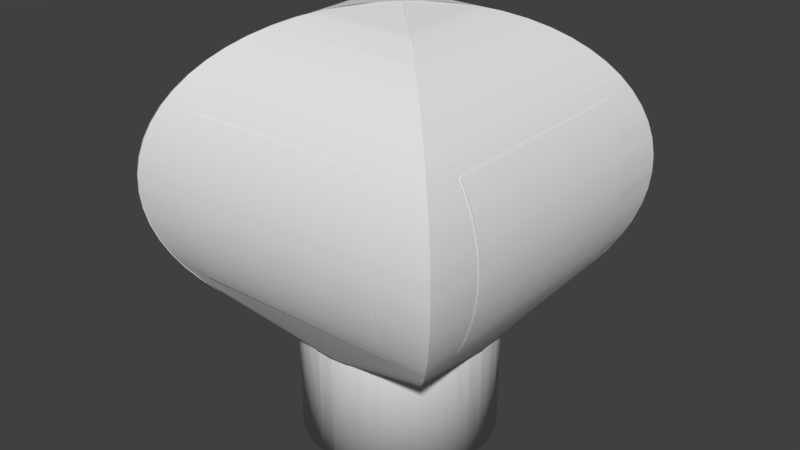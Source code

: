 # Source: untitled.blend  (saved by Blender 2.79.0; exported with 4.5.12 LTS)
import bpy
from mathutils import Matrix  # noqa: F401  (used for matrix-valued properties, if any)

bpy.ops.wm.read_factory_settings(use_empty=True)
scene = bpy.context.scene
scene.name = 'Scene'

# ---- collections
col_collection_1 = bpy.data.collections.new('Collection 1'); scene.collection.children.link(col_collection_1)

# ---- materials (node trees are filled in below, after node groups)
mat_mat_2 = bpy.data.materials.new('Mat_2')
mat_mat_2.alpha_threshold = 0.0
mat_mat_2.use_transparent_shadow = False
mat_mat_2.roughness = 0.5
mat_mat_1 = bpy.data.materials.new('Mat_1')
mat_mat_1.alpha_threshold = 0.0
mat_mat_1.use_transparent_shadow = False
mat_mat_1.roughness = 0.5
mat_mat_3 = bpy.data.materials.new('Mat_3')
mat_mat_3.alpha_threshold = 0.0
mat_mat_3.use_transparent_shadow = False
mat_mat_3.roughness = 0.5

# ---- material node trees

# ---- world
world_world = bpy.data.worlds.new('World'); scene.world = world_world
world_world.color = (0.05088, 0.05088, 0.05088)
world_world.use_sun_shadow = False
world_world.sun_shadow_jitter_overblur = 0.0
world_world.cycles.sampling_method = 'MANUAL'

# ---- meshes
me_bok1 = bpy.data.meshes.new('bok1')
me_bok1.from_pydata([(-27.26, -27.27, 34.3), (-28.24, -28.25, 36.07), (-28.35, -28.36, 36.32), (-28.35, 28.3, 36.32), (-28.24, 28.2, 36.07), (-27.27, 27.22, 34.32), (-29.21, -29.22, 38.32), (-29.48, -29.49, 38.94), (-29.9, -29.91, 40.32), (-29.9, 29.86, 40.32), (-29.48, 29.43, 38.94), (-29.21, 29.16, 38.32), (-30.41, -30.42, 41.95), (-30.48, -30.49, 42.32), (-30.48, 30.43, 42.32), (-30.41, 30.36, 41.95), (-30.88, -30.89, 44.32), (-31.03, -31.04, 45.08), (-31.14, -31.15, 46.32), (-31.14, 31.09, 46.32), (-31.03, 30.98, 45.08), (-30.88, 30.83, 44.32), (-31.32, -31.33, 48.31), (-31.32, -31.33, 48.32), (-31.32, 31.27, 48.32), (-31.32, 31.27, 48.31), (-31.28, -31.29, 50.32), (-31.26, -31.27, 51.6), (-31.17, -31.18, 52.32), (-31.17, 31.12, 52.32), (-31.26, 31.21, 51.6), (-31.28, 31.24, 50.32), (-30.92, -30.93, 54.32), (-30.86, -30.87, 54.81), (-30.5, -30.51, 56.32), (-30.5, 30.46, 56.32), (-30.86, 30.81, 54.81), (-30.92, 30.87, 54.32), (-30.13, -30.14, 57.9), (-29.99, -30.0, 58.32), (-29.99, 29.94, 58.32), (-30.13, 30.08, 57.9), (-29.29, -29.3, 60.32), (-29.1, -29.11, 60.86), (-28.41, -28.42, 62.32), (-28.41, 28.37, 62.32), (-29.1, 29.05, 60.86), (-29.29, 29.24, 60.32), (-27.77, -27.78, 63.68), (-27.39, -27.4, 64.32), (-27.39, 27.34, 64.32), (-27.77, 27.72, 63.68), (-26.19, -26.2, 66.32), (-26.17, -26.18, 66.34), (-24.69, -24.7, 68.32), (-24.69, 24.64, 68.32), (-26.17, 26.13, 66.34), (-26.19, 26.14, 66.32), (-24.32, -24.33, 68.81), (-22.94, -22.95, 70.32), (-22.94, 22.89, 70.32), (-24.32, 24.27, 68.81), (-22.23, -22.24, 71.09), (-20.85, -20.86, 72.32), (-20.85, 20.8, 72.32), (-22.23, 22.18, 71.09), (-19.92, -19.93, 73.14), (-18.31, -18.32, 74.32), (-18.31, 18.27, 74.32), (-19.92, 19.88, 73.14), (-17.41, -17.42, 74.97), (-15.11, -15.12, 76.32), (-15.11, 15.06, 76.32), (-17.41, 17.37, 74.97), (-14.72, -14.73, 76.55), (-11.86, -11.87, 77.85), (-10.49, -10.5, 78.32), (-10.49, 10.45, 78.32), (-11.86, 11.81, 77.85), (-14.72, 14.67, 76.55), (-8.854, -8.864, 78.87), (-5.716, -5.726, 79.59), (-2.466, -2.476, 79.99), (-0.2455, -0.2554, 80.06), (-0.0195, -0.0291, 80.06), (-0.2455, 0.1969, 80.06), (-2.466, 2.418, 79.99), (-5.716, 5.668, 79.59), (-8.854, 8.805, 78.87), (-15.01, -10.7, 21.48), (-13.04, -13.05, 21.48), (-15.64, -15.65, 22.78), (-18.27, -18.28, 24.44), (-20.72, -20.73, 26.34), (-17.35, -6.384, 21.48), (-16.53, -8.151, 21.48), (-22.95, -22.96, 28.48), (-17.74, -4.923, 21.48), (-18.37, -1.213, 21.48), (-26.74, -26.75, 33.36), (-18.47, -0.06084, 21.48), (-24.97, -24.98, 30.82), (-18.19, -3.271, 21.48), (-24.97, 24.92, 30.82), (-18.23, 2.68, 21.48), (-18.33, 1.485, 21.48), (-15.99, 9.183, 21.48), (-16.53, 8.025, 21.48), (-18.27, 18.22, 24.44), (-15.64, 15.59, 22.78), (-14.54, 11.26, 21.48), (-15.51, 9.864, 21.48), (-17.75, 4.796, 21.48), (-18.03, 3.724, 21.48), (-22.95, 22.91, 28.48), (-13.0, 12.96, 21.48), (-16.96, 7.111, 21.48), (-17.46, 5.847, 21.48), (-26.74, 26.69, 33.36), (-20.72, 20.67, 26.34)], [], [(0, 1, 2, 3, 4, 5), (6, 7, 8, 9, 10, 11), (8, 12, 13, 14, 15, 9), (16, 17, 18, 19, 20, 21), (18, 22, 23, 24, 25, 19), (26, 27, 28, 29, 30, 31), (32, 33, 34, 35, 36, 37), (34, 38, 39, 40, 41, 35), (42, 43, 44, 45, 46, 47), (44, 48, 49, 50, 51, 45), (52, 53, 54, 55, 56, 57), (54, 58, 59, 60, 61, 55), (59, 62, 63, 64, 65, 60), (63, 66, 67, 68, 69, 64), (67, 70, 71, 72, 73, 68), (71, 74, 75, 76, 77, 78, 79, 72), (76, 80, 81, 82, 83, 84, 85, 86, 87, 88, 77), (89, 90, 91), (2, 6, 11, 3), (39, 42, 47, 40), (13, 16, 21, 14), (23, 26, 31, 24), (28, 32, 37, 29), (92, 93, 94), (49, 52, 57, 50), (91, 92, 95), (93, 96, 97), (98, 99, 0), (100, 0, 5), (101, 99, 98), (96, 101, 102), (103, 104, 105), (106, 107, 108), (109, 110, 111), (112, 113, 114), (109, 115, 110), (114, 113, 104), (108, 116, 117), (5, 118, 105), (108, 107, 116), (109, 111, 106), (117, 112, 119), (95, 92, 94), (89, 91, 95), (94, 93, 97), (100, 98, 0), (105, 100, 5), (102, 101, 98), (97, 96, 102), (118, 103, 105), (109, 106, 108), (119, 112, 114), (103, 114, 104), (108, 117, 119)])
me_bok1.polygons.foreach_set('use_smooth', [True] * 54)
_uv = me_bok1.uv_layers.new(name='UVMap')
_uv.uv.foreach_set('vector', [0.3294, 0.01786, 0.3414, 0.01786, 0.3366, 0.01786, 0.2513, 0.0, 0.2497, 0.0, 0.2373, 0.0, 0.2986, 0.01786, 0.2867, 0.01786, 0.295, 0.01786, 0.2768, 0.0, 0.2684, 0.0, 0.2644, 0.0, 0.295, 0.01786, 0.3049, 0.01786, 0.2983, 0.01786, 0.2889, 0.0, 0.2867, 0.0, 0.2768, 0.0, 0.2631, 0.01786, 0.2497, 0.01786, 0.2569, 0.01786, 0.3118, 0.0, 0.3049, 0.0, 0.3005, 0.0, 0.2569, 0.01786, 0.2684, 0.01786, 0.2684, 0.01785, 0.3231, 0.0, 0.323, 0.0, 0.3118, 0.0, 0.257, 0.01242, 0.2497, 0.008929, 0.241, 0.01092, 0.3454, 0.0, 0.3414, 0.0, 0.3342, 0.0, 0.2166, 0.01649, 0.2106, 0.01786, 0.2106, 0.0135, 0.3684, 0.0, 0.3595, 0.0, 0.3567, 0.0, 0.2106, 0.0135, 0.2106, 0.008929, 0.2047, 0.01019, 0.3803, 0.0, 0.3777, 0.0, 0.3684, 0.0, 0.1765, 0.01621, 0.1688, 0.01786, 0.1457, 0.01786, 0.4058, 0.0, 0.3961, 0.0, 0.3927, 0.0, 0.1457, 0.01786, 0.1241, 0.01786, 0.1241, 0.01572, 0.4196, 0.0, 0.415, 0.0, 0.4058, 0.0, 0.1241, 0.008996, 0.1241, 0.008929, 0.1099, 0.008929, 0.4505, 0.0, 0.4344, 0.0, 0.4343, 0.0, 0.1099, 0.008929, 0.1064, 0.008929, 0.1331, 0.008929, 0.4682, 0.0, 0.4545, 0.0, 0.4505, 0.0, 0.1331, 0.008929, 0.1468, 0.008929, 0.16, 0.008929, 0.4881, 0.0, 0.4753, 0.0, 0.4682, 0.0, 0.16, 0.008929, 0.1688, 0.008929, 0.1401, 0.003201, 0.5111, 0.0, 0.4968, 0.0, 0.4881, 0.0, 0.1401, 0.003201, 0.1241, 0.0, 0.4615, 0.1525, 0.5387, 0.0, 0.519, 0.0, 0.5111, 0.0, 0.4615, 0.1525, 0.519, 0.1786, 0.542, 0.1786, 0.5528, 0.1786, 0.5768, 0.0, 0.5657, 0.0, 0.542, 0.0, 0.5387, 0.0, 0.5528, 0.1786, 0.5657, 0.1786, 0.5657, 0.1875, 0.6151, 0.1786, 0.0, 0.0, 0.4996, 0.5004, 0.6583, 0.0, 0.6408, 0.0, 0.6151, 0.0, 0.5901, 0.0, 0.5768, 0.0, 0.4631, 0.05253, 0.4545, 0.01786, 0.4968, 0.008929, 0.3366, 0.01786, 0.2986, 0.01786, 0.2644, 0.0, 0.2513, 0.0, 0.2047, 0.01019, 0.1765, 0.01621, 0.3927, 0.0, 0.3803, 0.0, 0.2983, 0.01786, 0.2631, 0.01786, 0.3005, 0.0, 0.2889, 0.0, 0.2684, 0.01785, 0.257, 0.01242, 0.3342, 0.0, 0.3231, 0.0, 0.241, 0.01092, 0.2166, 0.01649, 0.3567, 0.0, 0.3454, 0.0, 0.3961, 0.01786, 0.3961, 0.008929, 0.4681, 0.07228, 0.1241, 0.01572, 0.1241, 0.008996, 0.4343, 0.0, 0.4196, 0.0, 0.4968, 0.008929, 0.3961, 0.01786, 0.4652, 0.06084, 0.3961, 0.008929, 0.3777, 0.01786, 0.4703, 0.08134, 0.4757, 0.1027, 0.323, 0.01786, 0.3294, 0.01786, 0.4772, 0.1088, 0.3294, 0.01786, 0.2373, 0.0, 0.323, 0.008929, 0.323, 0.01786, 0.4757, 0.1027, 0.3777, 0.01786, 0.323, 0.008929, 0.4724, 0.08978, 0.2106, 0.0, 0.4808, 0.1232, 0.4792, 0.1169, 0.4904, 0.1619, 0.4891, 0.1568, 0.1468, 0.0, 0.1241, 0.0, 0.4939, 0.1758, 0.4916, 0.1666, 0.4837, 0.135, 0.4826, 0.1306, 0.1901, 0.0, 0.1241, 0.0, 0.4968, 0.1875, 0.4939, 0.1758, 0.1901, 0.0, 0.4826, 0.1306, 0.4808, 0.1232, 0.1468, 0.0, 0.4873, 0.1496, 0.4856, 0.1427, 0.2373, 0.0, 0.2305, 0.0, 0.4792, 0.1169, 0.1468, 0.0, 0.4891, 0.1568, 0.4873, 0.1496, 0.1241, 0.0, 0.4916, 0.1666, 0.4904, 0.1619, 0.4856, 0.1427, 0.4837, 0.135, 0.1688, 0.0, 0.4652, 0.06084, 0.3961, 0.01786, 0.4681, 0.07228, 0.4631, 0.05253, 0.4968, 0.008929, 0.4652, 0.06084, 0.4681, 0.07228, 0.3961, 0.008929, 0.4703, 0.08134, 0.4772, 0.1088, 0.4757, 0.1027, 0.3294, 0.01786, 0.4792, 0.1169, 0.4772, 0.1088, 0.2373, 0.0, 0.4724, 0.08978, 0.323, 0.008929, 0.4757, 0.1027, 0.4703, 0.08134, 0.3777, 0.01786, 0.4724, 0.08978, 0.2305, 0.0, 0.2106, 0.0, 0.4792, 0.1169, 0.1241, 0.0, 0.4904, 0.1619, 0.1468, 0.0, 0.1688, 0.0, 0.4837, 0.135, 0.1901, 0.0, 0.2106, 0.0, 0.1901, 0.0, 0.4808, 0.1232, 0.1468, 0.0, 0.4856, 0.1427, 0.1688, 0.0])
me_bok1.materials.append(mat_mat_2)
me_bok1.use_remesh_preserve_volume = False
me_bok1.use_remesh_preserve_attributes = False
me_bok1.use_mirror_vertex_groups = False
me_bok1.update()
me_baner_2 = bpy.data.meshes.new('baner_2')
me_baner_2.from_pydata([(-20.02, -29.45, 60.32), (20.34, -29.25, 60.32), (20.33, -28.37, 62.32), (-20.02, -28.57, 62.32), (-20.01, -30.06, 40.32), (20.34, -29.86, 40.32), (20.34, -30.44, 42.32), (-20.01, -30.64, 42.32), (20.34, -30.84, 44.32), (-20.01, -31.04, 44.32), (-20.01, -31.44, 50.32), (20.35, -31.24, 50.32), (20.35, -31.13, 52.32), (-20.01, -31.33, 52.32), (-20.01, -30.66, 56.32), (20.34, -30.46, 56.32), (20.34, -29.94, 58.32), (-20.01, -30.14, 58.32), (20.33, -27.74, 35.24), (-20.02, -27.94, 35.24), (-20.03, -27.43, 34.31), (20.33, -27.22, 34.3), (-20.02, -28.06, 63.41), (20.33, -27.86, 63.41), (20.33, -27.35, 64.32), (-20.03, -27.55, 64.32), (20.34, -29.17, 38.32), (-20.02, -29.37, 38.32), (-20.02, -28.51, 36.32), (20.33, -28.31, 36.32), (20.34, -30.88, 54.32), (-20.01, -31.08, 54.32), (-20.01, -31.48, 48.32), (20.35, -31.28, 48.32), (20.35, -31.1, 46.32), (-20.01, -31.3, 46.32)], [], [(0, 1, 2, 3), (4, 5, 6, 7), (7, 6, 8, 9), (10, 11, 12, 13), (14, 15, 16, 17), (18, 19, 20, 21), (22, 23, 24, 25), (26, 27, 28, 29), (13, 12, 30, 31), (19, 18, 29, 28), (27, 26, 5, 4), (11, 10, 32, 33), (9, 8, 34, 35), (35, 34, 33, 32), (23, 22, 3, 2), (31, 30, 15, 14), (17, 16, 1, 0)])
me_baner_2.polygons.foreach_set('use_smooth', [True] * 17)
_uv = me_baner_2.uv_layers.new(name='UVMap')
_uv.uv.foreach_set('vector', [0.3593, 0.002502, 0.2103, 0.01368, 0.1836, 0.01526, 0.3685, 0.002566, 0.2798, 0.002883, 0.2921, 0.01494, 0.2967, 0.01483, 0.2905, 0.002998, 0.2905, 0.002998, 0.2967, 0.01483, 0.2696, 0.01475, 0.294, 0.003075, 0.3206, 0.002191, 0.2708, 0.01021, 0.2595, 0.008985, 0.3271, 0.001914, 0.3419, 0.002269, 0.2374, 0.0112, 0.2336, 0.008513, 0.3518, 0.001654, 0.3231, 0.0154, 0.2563, 0.002422, 0.2492, 0.0023, 0.3174, 0.01552, 0.3741, 0.002449, 0.168, 0.01537, 0.1632, 0.01364, 0.3811, 0.00205, 0.2932, 0.01508, 0.2696, 0.00274, 0.2635, 0.002552, 0.3243, 0.01527, 0.3271, 0.001914, 0.2595, 0.008985, 0.2411, 0.01362, 0.3326, 0.002847, 0.2563, 0.002422, 0.3231, 0.0154, 0.3243, 0.01527, 0.2635, 0.002552, 0.2696, 0.00274, 0.2932, 0.01508, 0.2921, 0.01494, 0.2798, 0.002883, 0.2708, 0.01021, 0.3206, 0.002191, 0.3134, 0.003156, 0.2782, 0.01466, 0.294, 0.003075, 0.2696, 0.01475, 0.2666, 0.0147, 0.3022, 0.003124, 0.3022, 0.003124, 0.2666, 0.0147, 0.2782, 0.01466, 0.3134, 0.003156, 0.168, 0.01537, 0.3741, 0.002449, 0.3685, 0.002566, 0.1836, 0.01526, 0.3326, 0.002847, 0.2411, 0.01362, 0.2374, 0.0112, 0.3419, 0.002269, 0.3518, 0.001654, 0.2336, 0.008513, 0.2103, 0.01368, 0.3593, 0.002502])
me_baner_2.materials.append(mat_mat_1)
me_baner_2.use_remesh_preserve_volume = False
me_baner_2.use_remesh_preserve_attributes = False
me_baner_2.use_mirror_vertex_groups = False
me_baner_2.update()
me_baner_1 = bpy.data.meshes.new('baner_1')
me_baner_1.from_pydata([(-29.66, 20.0, 60.32), (-29.38, -20.35, 60.32), (-28.51, -20.35, 62.32), (-28.79, 20.01, 62.32), (-30.28, 20.0, 40.32), (-30.0, -20.36, 40.32), (-30.58, -20.36, 42.32), (-30.86, 19.99, 42.32), (-30.97, -20.36, 44.32), (-31.25, 19.99, 44.32), (-31.66, 19.99, 50.32), (-31.38, -20.37, 50.32), (-31.27, -20.37, 52.32), (-31.54, 19.99, 52.32), (-30.88, 19.99, 56.32), (-30.6, -20.36, 56.32), (-30.08, -20.36, 58.32), (-30.36, 19.99, 58.32), (-27.88, -20.34, 35.24), (-28.16, 20.01, 35.24), (-27.64, 20.01, 34.31), (-27.36, -20.34, 34.3), (-28.27, 20.01, 63.41), (-27.99, -20.34, 63.41), (-27.48, -20.34, 64.32), (-27.76, 20.01, 64.32), (-29.3, -20.35, 38.32), (-29.58, 20.0, 38.32), (-28.72, 20.01, 36.32), (-28.45, -20.35, 36.32), (-31.02, -20.36, 54.32), (-31.29, 19.99, 54.32), (-31.69, 19.99, 48.32), (-31.41, -20.37, 48.32), (-31.24, -20.37, 46.32), (-31.51, 19.99, 46.32)], [], [(0, 1, 2, 3), (4, 5, 6, 7), (7, 6, 8, 9), (10, 11, 12, 13), (14, 15, 16, 17), (18, 19, 20, 21), (22, 23, 24, 25), (26, 27, 28, 29), (13, 12, 30, 31), (19, 18, 29, 28), (27, 26, 5, 4), (11, 10, 32, 33), (9, 8, 34, 35), (35, 34, 33, 32), (23, 22, 3, 2), (31, 30, 15, 14), (17, 16, 1, 0)])
me_baner_1.polygons.foreach_set('use_smooth', [True] * 17)
_uv = me_baner_1.uv_layers.new(name='UVMap')
_uv.uv.foreach_set('vector', [0.3593, 0.002502, 0.2103, 0.01368, 0.1836, 0.01526, 0.3685, 0.002566, 0.2798, 0.002883, 0.2921, 0.01494, 0.2967, 0.01483, 0.2905, 0.002998, 0.2905, 0.002998, 0.2967, 0.01483, 0.2696, 0.01475, 0.294, 0.003075, 0.3206, 0.002191, 0.2708, 0.01021, 0.2595, 0.008985, 0.3271, 0.001914, 0.3419, 0.002269, 0.2374, 0.0112, 0.2336, 0.008513, 0.3518, 0.001654, 0.3231, 0.0154, 0.2563, 0.002422, 0.2492, 0.0023, 0.3174, 0.01552, 0.3741, 0.002449, 0.168, 0.01537, 0.1632, 0.01364, 0.3811, 0.00205, 0.2932, 0.01508, 0.2696, 0.00274, 0.2635, 0.002552, 0.3243, 0.01527, 0.3271, 0.001914, 0.2595, 0.008985, 0.2411, 0.01362, 0.3326, 0.002847, 0.2563, 0.002422, 0.3231, 0.0154, 0.3243, 0.01527, 0.2635, 0.002552, 0.2696, 0.00274, 0.2932, 0.01508, 0.2921, 0.01494, 0.2798, 0.002883, 0.2708, 0.01021, 0.3206, 0.002191, 0.3134, 0.003156, 0.2782, 0.01466, 0.294, 0.003075, 0.2696, 0.01475, 0.2666, 0.0147, 0.3022, 0.003124, 0.3022, 0.003124, 0.2666, 0.0147, 0.2782, 0.01466, 0.3134, 0.003156, 0.168, 0.01537, 0.3741, 0.002449, 0.3685, 0.002566, 0.1836, 0.01526, 0.3326, 0.002847, 0.2411, 0.01362, 0.2374, 0.0112, 0.3419, 0.002269, 0.3518, 0.001654, 0.2336, 0.008513, 0.2103, 0.01368, 0.3593, 0.002502])
me_baner_1.materials.append(mat_mat_1)
me_baner_1.use_remesh_preserve_volume = False
me_baner_1.use_remesh_preserve_attributes = False
me_baner_1.use_mirror_vertex_groups = False
me_baner_1.update()
me_bok_4 = bpy.data.meshes.new('bok_4')
me_bok_4.from_pydata([(-27.35, 27.3, 34.3), (-28.33, 28.29, 36.07), (-28.44, 28.39, 36.32), (28.22, 28.39, 36.32), (28.12, 28.29, 36.07), (27.14, 27.31, 34.32), (-29.3, 29.25, 38.32), (-29.57, 29.52, 38.94), (-29.99, 29.95, 40.32), (29.78, 29.95, 40.32), (29.35, 29.52, 38.94), (29.08, 29.25, 38.32), (-30.5, 30.45, 41.95), (-30.57, 30.53, 42.32), (30.35, 30.53, 42.32), (30.28, 30.45, 41.95), (-30.97, 30.92, 44.32), (-31.12, 31.07, 45.08), (-31.23, 31.18, 46.32), (31.01, 31.18, 46.32), (30.9, 31.07, 45.08), (30.75, 30.92, 44.32), (-31.41, 31.36, 48.31), (-31.41, 31.36, 48.32), (31.19, 31.36, 48.32), (31.19, 31.36, 48.31), (-31.37, 31.33, 50.32), (-31.35, 31.3, 51.6), (-31.26, 31.21, 52.32), (31.04, 31.21, 52.32), (31.13, 31.3, 51.6), (31.16, 31.33, 50.32), (-31.01, 30.96, 54.32), (-30.95, 30.9, 54.81), (-30.59, 30.55, 56.32), (30.38, 30.55, 56.32), (30.73, 30.9, 54.81), (30.79, 30.96, 54.32), (-30.22, 30.17, 57.9), (-30.08, 30.03, 58.32), (29.86, 30.03, 58.32), (30.0, 30.17, 57.9), (-29.38, 29.33, 60.32), (-29.19, 29.14, 60.86), (-28.5, 28.46, 62.32), (28.29, 28.46, 62.32), (28.97, 29.14, 60.86), (29.16, 29.33, 60.32), (-27.86, 27.81, 63.68), (-27.48, 27.43, 64.32), (27.26, 27.43, 64.32), (27.64, 27.81, 63.68), (-26.28, 26.23, 66.32), (-26.26, 26.22, 66.34), (-24.78, 24.73, 68.32), (24.56, 24.73, 68.32), (26.05, 26.22, 66.34), (26.06, 26.23, 66.32), (-24.41, 24.36, 68.81), (-23.03, 22.98, 70.32), (22.81, 22.98, 70.32), (24.19, 24.36, 68.81), (-22.32, 22.27, 71.09), (-20.94, 20.89, 72.32), (20.72, 20.89, 72.32), (22.1, 22.27, 71.09), (-20.01, 19.97, 73.14), (-18.4, 18.36, 74.32), (18.19, 18.36, 74.32), (19.8, 19.97, 73.14), (-17.5, 17.46, 74.97), (-15.2, 15.15, 76.32), (14.98, 15.15, 76.32), (17.29, 17.46, 74.97), (-14.81, 14.76, 76.55), (-11.95, 11.9, 77.85), (-10.58, 10.54, 78.32), (10.36, 10.54, 78.32), (11.73, 11.9, 77.85), (14.59, 14.76, 76.55), (-8.944, 8.896, 78.87), (-5.806, 5.758, 79.59), (-2.556, 2.508, 79.99), (-0.3356, 0.287, 80.06), (-0.1093, 0.06098, 80.06), (0.1167, 0.287, 80.06), (2.337, 2.508, 79.99), (5.588, 5.758, 79.59), (8.725, 8.896, 78.87), (-10.78, 15.05, 21.48), (-13.13, 13.08, 21.48), (-15.73, 15.68, 22.78), (-18.36, 18.31, 24.44), (-20.81, 20.76, 26.34), (-6.464, 17.39, 21.48), (-8.231, 16.57, 21.48), (-23.04, 23.0, 28.48), (-5.003, 17.79, 21.48), (-1.293, 18.41, 21.48), (-26.83, 26.78, 33.36), (-0.141, 18.51, 21.48), (-25.06, 25.01, 30.82), (-3.351, 18.23, 21.48), (24.84, 25.01, 30.82), (2.6, 18.27, 21.48), (1.405, 18.37, 21.48), (9.102, 16.03, 21.48), (7.945, 16.57, 21.48), (18.14, 18.31, 24.44), (15.51, 15.68, 22.78), (11.18, 14.58, 21.48), (9.784, 15.55, 21.48), (4.715, 17.79, 21.48), (3.644, 18.07, 21.48), (22.83, 23.0, 28.48), (12.88, 13.05, 21.48), (7.03, 17.0, 21.48), (5.766, 17.51, 21.48), (26.61, 26.78, 33.36), (20.59, 20.76, 26.34)], [], [(0, 1, 2, 3, 4, 5), (6, 7, 8, 9, 10, 11), (8, 12, 13, 14, 15, 9), (16, 17, 18, 19, 20, 21), (18, 22, 23, 24, 25, 19), (26, 27, 28, 29, 30, 31), (32, 33, 34, 35, 36, 37), (34, 38, 39, 40, 41, 35), (42, 43, 44, 45, 46, 47), (44, 48, 49, 50, 51, 45), (52, 53, 54, 55, 56, 57), (54, 58, 59, 60, 61, 55), (59, 62, 63, 64, 65, 60), (63, 66, 67, 68, 69, 64), (67, 70, 71, 72, 73, 68), (71, 74, 75, 76, 77, 78, 79, 72), (76, 80, 81, 82, 83, 84, 85, 86, 87, 88, 77), (89, 90, 91), (2, 6, 11, 3), (39, 42, 47, 40), (13, 16, 21, 14), (23, 26, 31, 24), (28, 32, 37, 29), (92, 93, 94), (49, 52, 57, 50), (91, 92, 95), (93, 96, 97), (98, 99, 0), (100, 0, 5), (101, 99, 98), (96, 101, 102), (103, 104, 105), (106, 107, 108), (109, 110, 111), (112, 113, 114), (109, 115, 110), (114, 113, 104), (108, 116, 117), (5, 118, 105), (108, 107, 116), (109, 111, 106), (117, 112, 119), (95, 92, 94), (89, 91, 95), (94, 93, 97), (100, 98, 0), (105, 100, 5), (102, 101, 98), (97, 96, 102), (118, 103, 105), (109, 106, 108), (119, 112, 114), (103, 114, 104), (108, 117, 119)])
me_bok_4.polygons.foreach_set('use_smooth', [True] * 54)
_uv = me_bok_4.uv_layers.new(name='UVMap')
_uv.uv.foreach_set('vector', [0.3294, 0.01786, 0.3414, 0.01786, 0.3366, 0.01786, 0.2513, 0.0, 0.2497, 0.0, 0.2373, 0.0, 0.2986, 0.01786, 0.2867, 0.01786, 0.295, 0.01786, 0.2768, 0.0, 0.2684, 0.0, 0.2644, 0.0, 0.295, 0.01786, 0.3049, 0.01786, 0.2983, 0.01786, 0.2889, 0.0, 0.2867, 0.0, 0.2768, 0.0, 0.2631, 0.01786, 0.2497, 0.01786, 0.2569, 0.01786, 0.3118, 0.0, 0.3049, 0.0, 0.3005, 0.0, 0.2569, 0.01786, 0.2684, 0.01786, 0.2684, 0.01785, 0.3231, 0.0, 0.323, 0.0, 0.3118, 0.0, 0.257, 0.01242, 0.2497, 0.008929, 0.241, 0.01092, 0.3454, 0.0, 0.3414, 0.0, 0.3342, 0.0, 0.2166, 0.01649, 0.2106, 0.01786, 0.2106, 0.0135, 0.3684, 0.0, 0.3595, 0.0, 0.3567, 0.0, 0.2106, 0.0135, 0.2106, 0.008929, 0.2047, 0.01019, 0.3803, 0.0, 0.3777, 0.0, 0.3684, 0.0, 0.1765, 0.01621, 0.1688, 0.01786, 0.1457, 0.01786, 0.4058, 0.0, 0.3961, 0.0, 0.3927, 0.0, 0.1457, 0.01786, 0.1241, 0.01786, 0.1241, 0.01572, 0.4196, 0.0, 0.415, 0.0, 0.4058, 0.0, 0.1241, 0.008996, 0.1241, 0.008929, 0.1099, 0.008929, 0.4505, 0.0, 0.4344, 0.0, 0.4343, 0.0, 0.1099, 0.008929, 0.1064, 0.008929, 0.1331, 0.008929, 0.4682, 0.0, 0.4545, 0.0, 0.4505, 0.0, 0.1331, 0.008929, 0.1468, 0.008929, 0.16, 0.008929, 0.4881, 0.0, 0.4753, 0.0, 0.4682, 0.0, 0.16, 0.008929, 0.1688, 0.008929, 0.1401, 0.003201, 0.5111, 0.0, 0.4968, 0.0, 0.4881, 0.0, 0.1401, 0.003201, 0.1241, 0.0, 0.4615, 0.1525, 0.5387, 0.0, 0.519, 0.0, 0.5111, 0.0, 0.4615, 0.1525, 0.519, 0.1786, 0.542, 0.1786, 0.5528, 0.1786, 0.5768, 0.0, 0.5657, 0.0, 0.542, 0.0, 0.5387, 0.0, 0.5528, 0.1786, 0.5657, 0.1786, 0.5657, 0.1875, 0.6151, 0.1786, 0.0, 0.0, 0.4996, 0.5004, 0.6583, 0.0, 0.6408, 0.0, 0.6151, 0.0, 0.5901, 0.0, 0.5768, 0.0, 0.4631, 0.05253, 0.4545, 0.01786, 0.4968, 0.008929, 0.3366, 0.01786, 0.2986, 0.01786, 0.2644, 0.0, 0.2513, 0.0, 0.2047, 0.01019, 0.1765, 0.01621, 0.3927, 0.0, 0.3803, 0.0, 0.2983, 0.01786, 0.2631, 0.01786, 0.3005, 0.0, 0.2889, 0.0, 0.2684, 0.01785, 0.257, 0.01242, 0.3342, 0.0, 0.3231, 0.0, 0.241, 0.01092, 0.2166, 0.01649, 0.3567, 0.0, 0.3454, 0.0, 0.3961, 0.01786, 0.3961, 0.008929, 0.4681, 0.07228, 0.1241, 0.01572, 0.1241, 0.008996, 0.4343, 0.0, 0.4196, 0.0, 0.4968, 0.008929, 0.3961, 0.01786, 0.4652, 0.06084, 0.3961, 0.008929, 0.3777, 0.01786, 0.4703, 0.08134, 0.4757, 0.1027, 0.323, 0.01786, 0.3294, 0.01786, 0.4772, 0.1088, 0.3294, 0.01786, 0.2373, 0.0, 0.323, 0.008929, 0.323, 0.01786, 0.4757, 0.1027, 0.3777, 0.01786, 0.323, 0.008929, 0.4724, 0.08978, 0.2106, 0.0, 0.4808, 0.1232, 0.4792, 0.1169, 0.4904, 0.1619, 0.4891, 0.1568, 0.1468, 0.0, 0.1241, 0.0, 0.4939, 0.1758, 0.4916, 0.1666, 0.4837, 0.135, 0.4826, 0.1306, 0.1901, 0.0, 0.1241, 0.0, 0.4968, 0.1875, 0.4939, 0.1758, 0.1901, 0.0, 0.4826, 0.1306, 0.4808, 0.1232, 0.1468, 0.0, 0.4873, 0.1496, 0.4856, 0.1427, 0.2373, 0.0, 0.2305, 0.0, 0.4792, 0.1169, 0.1468, 0.0, 0.4891, 0.1568, 0.4873, 0.1496, 0.1241, 0.0, 0.4916, 0.1666, 0.4904, 0.1619, 0.4856, 0.1427, 0.4837, 0.135, 0.1688, 0.0, 0.4652, 0.06084, 0.3961, 0.01786, 0.4681, 0.07228, 0.4631, 0.05253, 0.4968, 0.008929, 0.4652, 0.06084, 0.4681, 0.07228, 0.3961, 0.008929, 0.4703, 0.08134, 0.4772, 0.1088, 0.4757, 0.1027, 0.3294, 0.01786, 0.4792, 0.1169, 0.4772, 0.1088, 0.2373, 0.0, 0.4724, 0.08978, 0.323, 0.008929, 0.4757, 0.1027, 0.4703, 0.08134, 0.3777, 0.01786, 0.4724, 0.08978, 0.2305, 0.0, 0.2106, 0.0, 0.4792, 0.1169, 0.1241, 0.0, 0.4904, 0.1619, 0.1468, 0.0, 0.1688, 0.0, 0.4837, 0.135, 0.1901, 0.0, 0.2106, 0.0, 0.1901, 0.0, 0.4808, 0.1232, 0.1468, 0.0, 0.4856, 0.1427, 0.1688, 0.0])
me_bok_4.materials.append(mat_mat_2)
me_bok_4.use_remesh_preserve_volume = False
me_bok_4.use_remesh_preserve_attributes = False
me_bok_4.use_mirror_vertex_groups = False
me_bok_4.update()
me_slupek = bpy.data.meshes.new('slupek')
me_slupek.from_pydata([(-2.365, 18.22, 21.48), (0.01038, 18.43, 0.1441), (0.01038, 18.43, 0.06357), (-3.191, 18.15, 0.06357), (-3.191, 18.15, 21.48), (0.01038, -0.05331, 0.06357), (-14.14, 11.82, 0.06357), (-13.0, 12.96, 0.06357), (-11.86, 14.1, 0.06357), (0.01038, -0.05015, 0.06357), (0.01038, -0.07152, 0.06357), (-11.86, -14.22, 0.06357), (-13.0, -13.08, 0.06357), (-14.14, -11.94, 0.06357), (0.01038, -0.06836, 0.06357), (-13.0, -13.09, 21.48), (-13.0, -13.08, 21.48), (-13.0, -13.08, 21.42), (-12.51, -13.57, 21.48), (0.03847, -0.04898, -0.1751), (0.01935, 18.43, 0.06357), (0.01038, 18.43, 21.48), (0.01038, 18.43, 0.2307), (-1.13, 18.33, 21.48), (0.01038, 18.43, 0.1474), (15.55, -9.99, 21.48), (16.03, -9.304, 0.06357), (15.66, -9.832, 21.48), (14.57, -11.39, 21.48), (15.05, -10.7, 21.48), (17.39, -6.384, 0.06357), (0.01935, -0.06083, 0.06357), (0.01038, -0.0362, 0.06357), (-3.769, 17.99, 21.48), (-4.84, 17.7, 21.48), (-5.891, 17.42, 21.48), (16.99, -7.237, 21.48), (17.39, -6.384, 21.48), (16.15, -9.039, 21.48), (16.57, -8.151, 21.48), (0.01038, -0.04531, 0.06357), (-6.304, 17.31, 0.06357), (-6.304, 17.31, 21.48), (-7.155, 16.91, 21.48), (-8.07, 16.49, 21.48), (-8.957, 16.07, 21.48), (18.23, -3.271, 0.06357), (18.07, -3.851, 21.48), (18.23, -3.271, 21.48), (17.78, -4.923, 21.48), (16.03, -9.304, 21.48), (-9.756, 15.58, 21.48), (-9.224, 15.95, 21.48), (-9.224, 15.95, 0.06357), (-9.909, 15.47, 21.48), (-10.62, 14.97, 21.48), (-11.31, 14.49, 21.48), (17.5, -5.974, 21.48), (18.51, -0.06083, 0.06357), (18.51, -0.06364, 21.48), (18.51, -0.06084, 21.48), (18.27, -2.802, 21.48), (-14.01, 11.96, 21.48), (-14.14, 11.82, 21.48), (-12.0, 13.96, 21.48), (-11.86, 14.1, 21.48), (-12.51, 13.45, 21.48), (-13.0, 12.96, 21.48), (-13.49, 12.47, 21.48), (18.41, -1.213, 21.48), (18.31, -2.356, 21.48), (18.23, 3.149, 0.06357), (0.01038, -0.05757, 0.06357), (-15.62, 9.71, 21.48), (-15.99, 9.183, 0.06357), (-15.99, 9.183, 21.48), (-15.01, 10.58, 21.48), (-15.51, 9.864, 21.48), (-14.54, 11.26, 21.48), (18.41, 1.085, 21.48), (18.31, 2.228, 21.48), (18.3, 2.291, 21.48), (17.39, 6.262, 0.06357), (-16.96, 7.111, 21.48), (-17.35, 6.262, 0.06357), (-17.35, 6.262, 21.48), (-16.12, 8.912, 21.48), (-16.53, 8.025, 21.48), (18.07, 3.724, 21.48), (18.23, 3.149, 21.48), (-9.224, -16.07, 21.48), (-9.224, -16.07, 0.06357), (-6.304, -17.43, 0.06357), (-8.955, -16.2, 21.48), (17.5, 5.847, 21.48), (17.39, 6.262, 21.48), (0.01038, -0.06083, 0.06357), (-18.03, 3.724, 21.48), (-18.19, 3.149, 0.06357), (-18.19, 3.149, 21.48), (-17.46, 5.847, 21.48), (-17.75, 4.796, 21.48), (16.03, 9.183, 0.06357), (17.0, 7.111, 21.48), (-6.304, -17.43, 21.48), (-3.191, -18.27, 0.06357), (-5.89, -17.54, 21.48), (-18.23, 2.68, 21.48), (-18.23, 2.618, 21.48), (-18.33, 1.485, 21.48), (-18.47, -0.06084, 21.48), (-18.47, -0.06084, 0.06357), (16.16, 8.912, 21.48), (14.18, 11.82, 0.06357), (0.01038, -18.55, 21.48), (0.01038, -18.55, 0.06357), (0.01935, -18.55, 0.06357), (0.01935, -18.55, 21.48), (0.01038, -0.0641, 0.06357), (-18.26, -2.413, 21.48), (-18.19, -3.271, 0.06357), (-18.19, -3.271, 21.48), (-18.47, -0.06364, 21.48), (-18.37, -1.213, 21.48), (-18.27, -2.356, 21.48), (15.66, 9.71, 21.48), (16.03, 9.183, 21.48), (15.55, 9.864, 21.48), (15.05, 10.58, 21.48), (14.57, 11.26, 21.48), (-18.03, -3.851, 21.48), (-17.74, -4.923, 21.48), (-17.46, -5.974, 21.48), (11.9, 14.1, 0.06357), (12.04, 13.96, 21.48), (11.9, 14.1, 21.48), (14.05, 11.96, 21.48), (14.18, 11.82, 21.48), (-16.95, -7.237, 21.48), (-17.35, -6.384, 21.48), (-17.35, -6.384, 0.06357), (0.01935, 18.43, 21.48), (-16.53, -8.151, 21.48), (-16.11, -9.039, 21.48), (13.53, 12.47, 21.48), (12.58, 13.42, 21.48), (13.04, 12.96, 21.48), (-2.273, 18.23, 21.48), (-15.62, -9.832, 21.48), (-15.99, -9.304, 21.48), (-15.99, -9.304, 0.06357), (-15.51, -9.99, 21.48), (-15.01, -10.7, 21.48), (-14.53, -11.39, 21.48), (9.263, 15.95, 0.06357), (9.795, 15.58, 21.48), (9.263, 15.95, 21.48), (11.43, 14.43, 21.48), (11.34, -14.62, 21.48), (9.263, -16.07, 0.06357), (11.9, -14.22, 0.06357), (11.9, -14.22, 21.48), (9.948, 15.47, 21.48), (-12.0, -14.09, 21.48), (-11.86, -14.22, 21.48), (-14.01, -12.08, 21.48), (-14.14, -11.94, 21.48), (-13.49, -12.6, 21.48), (-1.529, -18.41, 21.48), (10.66, 14.97, 21.48), (6.342, 17.31, 0.06357), (7.194, 16.91, 21.48), (6.342, 17.31, 21.48), (8.996, 16.07, 21.48), (8.108, 16.49, 21.48), (0.01038, -0.07636, 0.06357), (-9.747, -15.7, 21.48), (-11.3, -14.62, 21.48), (-10.62, -15.09, 21.48), (-9.907, -15.59, 21.48), (3.23, 18.15, 0.06357), (3.808, 17.99, 21.48), (3.23, 18.15, 21.48), (5.93, 17.42, 21.48), (0.01038, -0.08547, 0.06357), (-7.154, -17.04, 21.48), (-8.068, -16.61, 21.48), (4.879, 17.7, 21.48), (1.168, 18.33, 21.48), (0.01038, -0.1117, 0.06357), (-3.768, -18.11, 21.48), (-3.191, -18.27, 21.48), (12.55, -13.57, 21.48), (14.18, -11.94, 0.06357), (13.04, -13.08, 21.48), (-4.839, -17.83, 21.48), (2.793, 18.18, 21.48), (2.311, 18.23, 21.48), (-2.69, -18.31, 21.48), (-2.662, -18.31, 21.48), (14.18, -11.94, 21.48), (3.23, -18.27, 0.06357), (2.339, -18.34, 21.48), (3.23, -18.27, 21.48), (1.168, -18.45, 21.48), (2.311, -18.35, 21.48), (-13.0, -13.08, 21.48), (6.342, -17.43, 0.06357), (5.929, -17.54, 21.48), (6.342, -17.43, 21.48), (3.807, -18.11, 21.48), (4.878, -17.83, 21.48), (8.993, -16.2, 21.48), (9.263, -16.07, 21.48), (7.192, -17.04, 21.48), (8.106, -16.61, 21.48), (9.786, -15.7, 21.48), (9.945, -15.59, 21.48), (10.66, -15.09, 21.48), (14.04, -12.08, 21.48), (12.04, -14.09, 21.48), (13.53, -12.6, 21.48)], [], [(0, 1, 2, 3, 4), (5, 6, 7, 8, 9), (10, 11, 12, 13, 14), (15, 16, 17, 12, 11, 18), (19, 3, 2), (1, 20, 2), (21, 22, 23), (22, 20, 24), (1, 24, 20), (25, 26, 27), (28, 26, 29), (30, 26, 31), (32, 19, 31), (33, 4, 3), (33, 3, 34), (35, 34, 3), (36, 30, 37), (38, 30, 39), (39, 30, 36), (40, 32, 31), (35, 3, 41, 42), (43, 42, 41), (43, 41, 44), (45, 44, 41), (46, 30, 31), (47, 46, 48), (49, 46, 47), (9, 40, 31), (50, 26, 30, 38), (51, 52, 53), (51, 53, 54), (55, 53, 56), (55, 54, 53), (46, 57, 37, 30), (57, 46, 49), (58, 46, 31), (59, 58, 60), (61, 48, 46), (5, 9, 31), (62, 6, 63), (64, 65, 8), (64, 8, 66), (67, 66, 8), (68, 6, 62), (8, 7, 67), (69, 58, 59), (58, 70, 61, 46), (70, 58, 69), (71, 58, 31), (45, 41, 53, 52), (72, 5, 31), (73, 74, 75), (76, 74, 77), (56, 53, 8, 65), (77, 74, 73), (78, 74, 76), (79, 60, 58), (79, 58, 80), (80, 58, 81), (82, 71, 31), (83, 84, 85), (84, 86, 75, 74), (86, 84, 87), (83, 87, 84), (88, 89, 71), (90, 91, 92, 93), (94, 71, 82, 95), (88, 71, 94), (96, 72, 31), (97, 98, 99), (98, 100, 85, 84), (100, 98, 101), (97, 101, 98), (102, 82, 31), (103, 95, 82), (81, 58, 71, 89), (63, 6, 74, 78), (104, 92, 105, 106), (107, 99, 98), (107, 98, 108), (109, 108, 98), (110, 109, 98, 111), (103, 82, 112), (113, 102, 31), (114, 115, 116, 117), (118, 96, 31), (119, 111, 120, 121), (122, 110, 111), (123, 122, 111), (124, 123, 111), (119, 124, 111), (125, 126, 102), (125, 102, 127), (128, 102, 129), (127, 102, 128), (112, 82, 102, 126), (130, 121, 120), (131, 130, 120), (132, 131, 120), (133, 113, 31), (134, 133, 135), (136, 137, 113), (138, 139, 140), (141, 20, 22, 21), (142, 138, 140), (143, 142, 140), (144, 136, 113), (145, 113, 133, 134), (146, 144, 113), (23, 22, 24, 147), (14, 118, 31), (129, 102, 113, 137), (148, 149, 150), (151, 148, 150), (152, 150, 153), (152, 151, 150), (154, 133, 31), (155, 154, 156), (157, 135, 133), (158, 159, 160, 161), (162, 154, 155), (10, 14, 31), (163, 11, 164), (165, 166, 13), (18, 11, 163), (167, 165, 13), (17, 13, 12), (168, 105, 115, 114), (169, 154, 162), (170, 154, 31), (171, 170, 172), (170, 173, 156, 154), (174, 170, 171), (175, 10, 31), (176, 91, 90), (91, 177, 164, 11), (177, 91, 178), (179, 91, 176), (178, 91, 179), (173, 170, 174), (180, 170, 31), (181, 180, 182), (180, 183, 172, 170), (184, 175, 31), (185, 92, 104), (186, 92, 185), (132, 120, 140, 139), (93, 92, 186), (143, 140, 150, 149), (183, 180, 187), (20, 180, 31), (188, 20, 141), (189, 184, 31), (190, 105, 191), (192, 160, 193, 194), (195, 105, 190), (106, 105, 195), (196, 182, 180), (20, 197, 196, 180), (197, 20, 188), (19, 2, 20, 31), (115, 105, 189), (198, 191, 105), (198, 105, 199), (146, 113, 145), (199, 105, 168), (153, 150, 13, 166), (200, 193, 26, 28), (67, 7, 6, 68), (201, 116, 31), (202, 116, 201, 203), (204, 117, 116), (205, 204, 116), (202, 205, 116), (167, 13, 17, 206), (1, 0, 147, 24), (189, 31, 116, 115), (207, 201, 31), (208, 201, 207, 209), (210, 203, 201), (210, 201, 211), (208, 211, 201), (32, 41, 3, 19), (96, 111, 98), (118, 120, 111, 96), (40, 53, 41, 32), (159, 207, 31), (212, 207, 159, 213), (214, 209, 207), (214, 207, 215), (212, 215, 207), (189, 105, 92, 184), (118, 140, 120), (9, 8, 53, 40), (118, 150, 140), (160, 159, 31), (216, 213, 159), (217, 159, 218), (217, 216, 159), (158, 218, 159), (157, 133, 154, 169), (14, 13, 150, 118), (72, 74, 6, 5), (193, 160, 31), (219, 193, 200), (220, 161, 160), (193, 221, 194), (220, 160, 192), (221, 193, 219), (72, 84, 74), (96, 98, 84, 72), (175, 91, 11, 10), (184, 92, 91, 175), (26, 193, 31), (27, 26, 50), (181, 187, 180), (29, 26, 25)])
me_slupek.polygons.foreach_set('use_smooth', [True] * 217)
_uv = me_slupek.uv_layers.new(name='UVMap')
_uv.uv.foreach_set('vector', [0.02063, 0.6964, 7.8e-05, 0.002618, 7.8e-05, 0.0, 0.02778, 0.0, 0.02778, 0.6964, 0.4998, 0.5002, 0.1786, 0.883, 0.1478, 0.8523, 0.117, 0.8214, 0.4997, 0.5002, 0.5003, 0.5002, 0.883, 0.8214, 0.8522, 0.8523, 0.8214, 0.883, 0.5002, 0.5002, 0.3751, 0.6964, 0.375, 0.6964, 0.375, 0.6944, 0.375, 0.0, 0.3889, 0.0, 0.381, 0.6964, 0.4986, 0.5002, 0.007596, 0.5868, 2.1e-05, 0.5002, 7.8e-05, 0.002618, 0.0, 0.0, 7.8e-05, 0.0, 7.8e-05, 0.6964, 7.8e-05, 0.005434, 0.009942, 0.6964, 7.8e-05, 0.005434, 0.0, 0.0, 7.8e-05, 0.002724, 7.8e-05, 0.002618, 7.8e-05, 0.002724, 0.0, 0.0, 0.6594, 0.6964, 0.6667, 0.0, 0.6611, 0.6964, 0.6448, 0.6964, 0.6667, 0.0, 0.6519, 0.6964, 0.671, 0.03015, 0.75, 0.06699, 0.5, 0.5, 0.4993, 0.5002, 0.4986, 0.5002, 0.5, 0.5, 0.03294, 0.6964, 0.02778, 0.6964, 0.02778, 0.0, 0.03294, 0.6964, 0.02778, 0.0, 0.0425, 0.6964, 0.05188, 0.6964, 0.0425, 0.6964, 0.02778, 0.0, 0.6863, 0.6964, 0.6944, 0.0, 0.6944, 0.6964, 0.6692, 0.6964, 0.6944, 0.0, 0.6776, 0.6964, 0.6776, 0.6964, 0.6944, 0.0, 0.6863, 0.6964, 0.4996, 0.5002, 0.4993, 0.5002, 0.5, 0.5, 0.05188, 0.6964, 0.02778, 0.0, 0.05556, 0.0, 0.05556, 0.6964, 0.06366, 0.6964, 0.05556, 0.6964, 0.05556, 0.0, 0.06366, 0.6964, 0.05556, 0.0, 0.07235, 0.6964, 0.08079, 0.6964, 0.07235, 0.6964, 0.05556, 0.0, 0.5868, 0.007596, 0.671, 0.03015, 0.5, 0.5, 0.717, 0.6964, 0.7222, 0.0, 0.7222, 0.6964, 0.7075, 0.6964, 0.7222, 0.0, 0.717, 0.6964, 0.4997, 0.5002, 0.4996, 0.5002, 0.5, 0.5, 0.6667, 0.6964, 0.6667, 0.0, 0.6944, 0.0, 0.6692, 0.6964, 0.08893, 0.6964, 0.08333, 0.6964, 0.08333, 0.0, 0.08893, 0.6964, 0.08333, 0.0, 0.09054, 0.6964, 0.09805, 0.6964, 0.08333, 0.0, 0.1052, 0.6964, 0.09805, 0.6964, 0.09054, 0.6964, 0.08333, 0.0, 0.7222, 0.0, 0.6981, 0.6964, 0.6944, 0.6964, 0.6944, 0.0, 0.6981, 0.6964, 0.7222, 0.0, 0.7075, 0.6964, 0.5, 0.0, 0.5868, 0.007596, 0.5, 0.5, 0.75, 0.6964, 0.75, 0.0, 0.75, 0.6964, 0.7263, 0.6964, 0.7222, 0.6964, 0.7222, 0.0, 0.4998, 0.5002, 0.4997, 0.5002, 0.5, 0.5, 0.1373, 0.6964, 0.1389, 0.0, 0.1389, 0.6964, 0.1128, 0.6964, 0.1111, 0.6964, 0.1111, 0.0, 0.1128, 0.6964, 0.1111, 0.0, 0.1191, 0.6964, 0.125, 0.6964, 0.1191, 0.6964, 0.1111, 0.0, 0.131, 0.6964, 0.1389, 0.0, 0.1373, 0.6964, 0.1111, 0.0, 0.125, 0.0, 0.125, 0.6964, 0.74, 0.6964, 0.75, 0.0, 0.75, 0.6964, 0.75, 0.0, 0.7301, 0.6964, 0.7263, 0.6964, 0.7222, 0.0, 0.7301, 0.6964, 0.75, 0.0, 0.74, 0.6964, 0.4132, 0.007596, 0.5, 0.0, 0.5, 0.5, 0.08079, 0.6964, 0.05556, 0.0, 0.08333, 0.0, 0.08333, 0.6964, 0.4999, 0.5002, 0.4998, 0.5002, 0.5, 0.5, 0.1611, 0.6964, 0.1667, 0.0, 0.1667, 0.6964, 0.152, 0.6964, 0.1667, 0.0, 0.1595, 0.6964, 0.1052, 0.6964, 0.08333, 0.0, 0.1111, 0.0, 0.1111, 0.6964, 0.1595, 0.6964, 0.1667, 0.0, 0.1611, 0.6964, 0.1448, 0.6964, 0.1667, 0.0, 0.152, 0.6964, 0.7599, 0.6964, 0.75, 0.6964, 0.75, 0.0, 0.7599, 0.6964, 0.75, 0.0, 0.7698, 0.6964, 0.7698, 0.6964, 0.75, 0.0, 0.7704, 0.6964, 0.329, 0.03015, 0.4132, 0.007596, 0.5, 0.5, 0.1864, 0.6964, 0.1944, 0.0, 0.1944, 0.6964, 0.1944, 0.0, 0.1692, 0.6964, 0.1667, 0.6964, 0.1667, 0.0, 0.1692, 0.6964, 0.1944, 0.0, 0.1777, 0.6964, 0.1864, 0.6964, 0.1777, 0.6964, 0.1944, 0.0, 0.7829, 0.6964, 0.7778, 0.6964, 0.7778, 0.0, 0.4167, 0.6964, 0.4167, 0.0, 0.4444, 0.0, 0.4192, 0.6964, 0.8018, 0.6964, 0.7778, 0.0, 0.8056, 0.0, 0.8056, 0.6964, 0.7829, 0.6964, 0.7778, 0.0, 0.8018, 0.6964, 0.5, 0.5002, 0.4999, 0.5002, 0.5, 0.5, 0.2171, 0.6964, 0.2222, 0.0, 0.2222, 0.6964, 0.2222, 0.0, 0.1982, 0.6964, 0.1944, 0.6964, 0.1944, 0.0, 0.1982, 0.6964, 0.2222, 0.0, 0.2075, 0.6964, 0.2171, 0.6964, 0.2075, 0.6964, 0.2222, 0.0, 0.25, 0.06699, 0.329, 0.03015, 0.5, 0.5, 0.8136, 0.6964, 0.8056, 0.6964, 0.8056, 0.0, 0.7704, 0.6964, 0.75, 0.0, 0.7778, 0.0, 0.7778, 0.6964, 0.1389, 0.6964, 0.1389, 0.0, 0.1667, 0.0, 0.1448, 0.6964, 0.4444, 0.6964, 0.4444, 0.0, 0.4722, 0.0, 0.4481, 0.6964, 0.2263, 0.6964, 0.2222, 0.6964, 0.2222, 0.0, 0.2263, 0.6964, 0.2222, 0.0, 0.2268, 0.6964, 0.2366, 0.6964, 0.2268, 0.6964, 0.2222, 0.0, 0.25, 0.6964, 0.2366, 0.6964, 0.2222, 0.0, 0.25, 0.0, 0.8136, 0.6964, 0.8056, 0.0, 0.8308, 0.6964, 0.1786, 0.117, 0.25, 0.06699, 0.5, 0.5, 0.4999, 0.6964, 0.4999, 0.0, 0.5, 0.0, 0.5, 0.6964, 0.5, 0.5002, 0.5, 0.5002, 0.5, 0.5, 0.2704, 0.6964, 0.25, 0.0, 0.2778, 0.0, 0.2778, 0.6964, 0.25, 0.6964, 0.25, 0.6964, 0.25, 0.0, 0.26, 0.6964, 0.25, 0.6964, 0.25, 0.0, 0.2699, 0.6964, 0.26, 0.6964, 0.25, 0.0, 0.2704, 0.6964, 0.2699, 0.6964, 0.25, 0.0, 0.8389, 0.6964, 0.8333, 0.6964, 0.8333, 0.0, 0.8389, 0.6964, 0.8333, 0.0, 0.8405, 0.6964, 0.848, 0.6964, 0.8333, 0.0, 0.8552, 0.6964, 0.8405, 0.6964, 0.8333, 0.0, 0.848, 0.6964, 0.8308, 0.6964, 0.8056, 0.0, 0.8333, 0.0, 0.8333, 0.6964, 0.283, 0.6964, 0.2778, 0.6964, 0.2778, 0.0, 0.2925, 0.6964, 0.283, 0.6964, 0.2778, 0.0, 0.3019, 0.6964, 0.2925, 0.6964, 0.2778, 0.0, 0.117, 0.1786, 0.1786, 0.117, 0.5, 0.5, 0.8872, 0.6964, 0.8889, 0.0, 0.8889, 0.6964, 0.8627, 0.6964, 0.8611, 0.6964, 0.8611, 0.0, 0.3137, 0.6964, 0.3056, 0.6964, 0.3056, 0.0, 0.0, 0.6964, 0.0, 0.0, 7.8e-05, 0.005434, 7.8e-05, 0.6964, 0.3224, 0.6964, 0.3137, 0.6964, 0.3056, 0.0, 0.3308, 0.6964, 0.3224, 0.6964, 0.3056, 0.0, 0.869, 0.6964, 0.8627, 0.6964, 0.8611, 0.0, 0.8806, 0.6964, 0.8611, 0.0, 0.8889, 0.0, 0.8872, 0.6964, 0.875, 0.6964, 0.869, 0.6964, 0.8611, 0.0, 0.009942, 0.6964, 7.8e-05, 0.005434, 7.8e-05, 0.002724, 0.01983, 0.6964, 0.5002, 0.5002, 0.5001, 0.5002, 0.5, 0.5, 0.8552, 0.6964, 0.8333, 0.0, 0.8611, 0.0, 0.8611, 0.6964, 0.3389, 0.6964, 0.3333, 0.6964, 0.3333, 0.0, 0.3406, 0.6964, 0.3389, 0.6964, 0.3333, 0.0, 0.3481, 0.6964, 0.3333, 0.0, 0.3552, 0.6964, 0.3481, 0.6964, 0.3406, 0.6964, 0.3333, 0.0, 0.06699, 0.25, 0.117, 0.1786, 0.5, 0.5, 0.9111, 0.6964, 0.9167, 0.0, 0.9167, 0.6964, 0.8938, 0.6964, 0.8889, 0.6964, 0.8889, 0.0, 0.6052, 0.6964, 0.5833, 0.0, 0.6111, 0.0, 0.6111, 0.6964, 0.9095, 0.6964, 0.9167, 0.0, 0.9111, 0.6964, 0.5003, 0.5002, 0.5002, 0.5002, 0.5, 0.5, 0.3873, 0.6964, 0.3889, 0.0, 0.3889, 0.6964, 0.3628, 0.6964, 0.3611, 0.6964, 0.3611, 0.0, 0.381, 0.6964, 0.3889, 0.0, 0.3873, 0.6964, 0.3691, 0.6964, 0.3628, 0.6964, 0.3611, 0.0, 0.375, 0.6944, 0.3611, 0.0, 0.375, 0.0, 0.4866, 0.6964, 0.4722, 0.0, 0.4999, 0.0, 0.4999, 0.6964, 0.9019, 0.6964, 0.9167, 0.0, 0.9095, 0.6964, 0.03015, 0.329, 0.06699, 0.25, 0.5, 0.5, 0.9363, 0.6964, 0.9444, 0.0, 0.9444, 0.6964, 0.9444, 0.0, 0.9192, 0.6964, 0.9167, 0.6964, 0.9167, 0.0, 0.9276, 0.6964, 0.9444, 0.0, 0.9363, 0.6964, 0.5004, 0.5002, 0.5003, 0.5002, 0.5, 0.5, 0.4112, 0.6964, 0.4167, 0.0, 0.4167, 0.6964, 0.4167, 0.0, 0.3948, 0.6964, 0.3889, 0.6964, 0.3889, 0.0, 0.3948, 0.6964, 0.4167, 0.0, 0.402, 0.6964, 0.4095, 0.6964, 0.4167, 0.0, 0.4112, 0.6964, 0.402, 0.6964, 0.4167, 0.0, 0.4095, 0.6964, 0.9192, 0.6964, 0.9444, 0.0, 0.9276, 0.6964, 0.007596, 0.4132, 0.03015, 0.329, 0.5, 0.5, 0.9671, 0.6964, 0.9722, 0.0, 0.9722, 0.6964, 0.9722, 0.0, 0.9481, 0.6964, 0.9444, 0.6964, 0.9444, 0.0, 0.5007, 0.5002, 0.5004, 0.5002, 0.5, 0.5, 0.4364, 0.6964, 0.4444, 0.0, 0.4444, 0.6964, 0.4277, 0.6964, 0.4444, 0.0, 0.4364, 0.6964, 0.3019, 0.6964, 0.2778, 0.0, 0.3056, 0.0, 0.3056, 0.6964, 0.4192, 0.6964, 0.4444, 0.0, 0.4277, 0.6964, 0.3308, 0.6964, 0.3056, 0.0, 0.3333, 0.0, 0.3333, 0.6964, 0.9481, 0.6964, 0.9722, 0.0, 0.9575, 0.6964, 0.0, 0.5, 0.007596, 0.4132, 0.5, 0.5, 0.9901, 0.6964, 1.0, 0.0, 1.0, 0.6964, 0.5014, 0.5002, 0.5007, 0.5002, 0.5, 0.5, 0.4671, 0.6964, 0.4722, 0.0, 0.4722, 0.6964, 0.619, 0.6964, 0.6111, 0.0, 0.6389, 0.0, 0.625, 0.6964, 0.4575, 0.6964, 0.4722, 0.0, 0.4671, 0.6964, 0.4481, 0.6964, 0.4722, 0.0, 0.4575, 0.6964, 0.976, 0.6964, 0.9722, 0.6964, 0.9722, 0.0, 1.0, 0.0, 0.9802, 0.6964, 0.976, 0.6964, 0.9722, 0.0, 0.9802, 0.6964, 1.0, 0.0, 0.9901, 0.6964, 0.4986, 0.5002, 2.1e-05, 0.5002, 0.0, 0.5, 0.5, 0.5, 1.0, 0.5002, 0.9924, 0.5868, 0.5014, 0.5002, 0.4766, 0.6964, 0.4722, 0.6964, 0.4722, 0.0, 0.4766, 0.6964, 0.4722, 0.0, 0.4768, 0.6964, 0.875, 0.6964, 0.8611, 0.0, 0.8806, 0.6964, 0.4768, 0.6964, 0.4722, 0.0, 0.4866, 0.6964, 0.3552, 0.6964, 0.3333, 0.0, 0.3611, 0.0, 0.3611, 0.6964, 0.6389, 0.6964, 0.6389, 0.0, 0.6667, 0.0, 0.6448, 0.6964, 0.125, 0.6964, 0.125, 0.0, 0.1389, 0.0, 0.131, 0.6964, 0.9924, 0.4132, 1.0, 0.5, 0.5, 0.5, 0.5201, 0.6964, 0.5, 0.0, 0.5278, 0.0, 0.5278, 0.6964, 0.5099, 0.6964, 0.5, 0.6964, 0.5, 0.0, 0.5198, 0.6964, 0.5099, 0.6964, 0.5, 0.0, 0.5201, 0.6964, 0.5198, 0.6964, 0.5, 0.0, 0.3691, 0.6964, 0.3611, 0.0, 0.375, 0.6944, 0.375, 0.6964, 7.8e-05, 0.002618, 0.02063, 0.6964, 0.01983, 0.6964, 7.8e-05, 0.002724, 0.5014, 0.5002, 0.5, 0.5, 1.0, 0.5, 1.0, 0.5002, 0.9698, 0.329, 0.9924, 0.4132, 0.5, 0.5, 0.5519, 0.6964, 0.5278, 0.0, 0.5556, 0.0, 0.5556, 0.6964, 0.5329, 0.6964, 0.5278, 0.6964, 0.5278, 0.0, 0.5329, 0.6964, 0.5278, 0.0, 0.5425, 0.6964, 0.5519, 0.6964, 0.5425, 0.6964, 0.5278, 0.0, 0.4993, 0.5002, 0.03015, 0.671, 0.007596, 0.5868, 0.4986, 0.5002, 0.5, 0.5002, 0.5, 1.0, 0.4132, 0.9924, 0.5, 0.5002, 0.5868, 0.9924, 0.5, 1.0, 0.5, 0.5002, 0.4996, 0.5002, 0.06699, 0.75, 0.03015, 0.671, 0.4993, 0.5002, 0.933, 0.25, 0.9698, 0.329, 0.5, 0.5, 0.5808, 0.6964, 0.5556, 0.0, 0.5833, 0.0, 0.5833, 0.6964, 0.5636, 0.6964, 0.5556, 0.6964, 0.5556, 0.0, 0.5636, 0.6964, 0.5556, 0.0, 0.5723, 0.6964, 0.5808, 0.6964, 0.5723, 0.6964, 0.5556, 0.0, 0.5014, 0.5002, 0.9924, 0.5868, 0.9698, 0.671, 0.5007, 0.5002, 0.5001, 0.5002, 0.671, 0.9698, 0.5868, 0.9924, 0.4997, 0.5002, 0.117, 0.8214, 0.06699, 0.75, 0.4996, 0.5002, 0.5001, 0.5002, 0.75, 0.933, 0.671, 0.9698, 0.883, 0.1786, 0.933, 0.25, 0.5, 0.5, 0.5888, 0.6964, 0.5833, 0.6964, 0.5833, 0.0, 0.5905, 0.6964, 0.5833, 0.0, 0.598, 0.6964, 0.5905, 0.6964, 0.5888, 0.6964, 0.5833, 0.0, 0.6052, 0.6964, 0.598, 0.6964, 0.5833, 0.0, 0.8938, 0.6964, 0.8889, 0.0, 0.9167, 0.0, 0.9019, 0.6964, 0.5002, 0.5002, 0.8214, 0.883, 0.75, 0.933, 0.5001, 0.5002, 0.4999, 0.5002, 0.25, 0.933, 0.1786, 0.883, 0.4998, 0.5002, 0.8214, 0.117, 0.883, 0.1786, 0.5, 0.5, 0.6372, 0.6964, 0.6389, 0.0, 0.6389, 0.6964, 0.6127, 0.6964, 0.6111, 0.6964, 0.6111, 0.0, 0.6389, 0.0, 0.6309, 0.6964, 0.625, 0.6964, 0.6127, 0.6964, 0.6111, 0.0, 0.619, 0.6964, 0.6309, 0.6964, 0.6389, 0.0, 0.6372, 0.6964, 0.4999, 0.5002, 0.329, 0.9698, 0.25, 0.933, 0.5, 0.5002, 0.4132, 0.9924, 0.329, 0.9698, 0.4999, 0.5002, 0.5004, 0.5002, 0.933, 0.75, 0.883, 0.8214, 0.5003, 0.5002, 0.5007, 0.5002, 0.9698, 0.671, 0.933, 0.75, 0.5004, 0.5002, 0.75, 0.06699, 0.8214, 0.117, 0.5, 0.5, 0.6611, 0.6964, 0.6667, 0.0, 0.6667, 0.6964, 1.0, 0.0, 1.0, 1.0, 0.0, 1.0, 0.6519, 0.6964, 0.6667, 0.0, 0.6594, 0.6964])
me_slupek.materials.append(mat_mat_3)
me_slupek.use_remesh_preserve_volume = False
me_slupek.use_remesh_preserve_attributes = False
me_slupek.use_mirror_vertex_groups = False
me_slupek.update()
me_bok_2 = bpy.data.meshes.new('bok_2')
me_bok_2.from_pydata([(-20.16, -27.71, 35.24), (-20.16, -28.27, 36.32), (-28.26, -28.27, 36.32), (-28.15, -28.16, 36.07), (-27.7, -27.71, 35.24), (-20.16, -29.13, 38.32), (-20.16, -29.82, 40.32), (-29.81, -29.82, 40.32), (-29.39, -29.4, 38.94), (-29.12, -29.13, 38.32), (0.1023, -18.39, 21.48), (27.31, -27.18, 34.3), (20.19, -27.18, 34.3), (-20.16, -27.19, 34.31), (-27.18, -27.19, 34.32), (-20.16, -30.8, 44.32), (-20.16, -31.06, 46.32), (-31.05, -31.06, 46.32), (-30.94, -30.95, 45.08), (-30.79, -30.8, 44.32), (-20.16, -31.24, 48.32), (-31.23, -31.24, 48.32), (-31.23, -31.24, 48.31), (20.19, -29.82, 40.32), (29.96, -29.82, 40.32), (30.46, -30.33, 41.95), (30.53, -30.4, 42.32), (20.19, -30.4, 42.32), (-20.16, -30.84, 54.32), (-20.16, -30.42, 56.32), (-30.41, -30.42, 56.32), (-30.77, -30.78, 54.81), (-30.83, -30.84, 54.32), (20.19, -31.2, 50.32), (31.34, -31.2, 50.32), (31.31, -31.18, 51.6), (31.22, -31.09, 52.32), (20.19, -31.09, 52.32), (20.19, -30.42, 56.32), (30.56, -30.42, 56.32), (30.18, -30.05, 57.9), (30.04, -29.91, 58.32), (20.19, -29.91, 58.32), (20.19, -29.21, 60.32), (29.34, -29.21, 60.32), (29.15, -29.02, 60.86), (28.47, -28.33, 62.32), (20.19, -28.33, 62.32), (26.24, -26.11, 66.32), (26.23, -26.09, 66.34), (24.74, -24.61, 68.32), (-24.6, -24.61, 68.32), (-26.08, -26.09, 66.34), (-26.1, -26.11, 66.32), (24.37, -24.24, 68.81), (22.99, -22.86, 70.32), (-22.85, -22.86, 70.32), (-24.23, -24.24, 68.81), (22.28, -22.15, 71.09), (20.9, -20.77, 72.32), (-20.76, -20.77, 72.32), (-22.14, -22.15, 71.09), (19.98, -19.84, 73.14), (18.37, -18.23, 74.32), (-18.22, -18.23, 74.32), (-19.83, -19.84, 73.14), (17.47, -17.33, 74.97), (15.16, -15.03, 76.32), (-15.02, -15.03, 76.32), (-17.32, -17.33, 74.97), (14.77, -14.64, 76.55), (11.91, -11.78, 77.85), (10.55, -10.41, 78.32), (-10.4, -10.41, 78.32), (-11.77, -11.78, 77.85), (-14.63, -14.64, 76.55), (8.905, -8.774, 78.87), (5.768, -5.636, 79.59), (2.518, -2.386, 79.99), (0.2969, -0.1653, 80.06), (0.07057, 0.06066, 80.06), (-0.1554, -0.1653, 80.06), (-2.376, -2.386, 79.99), (-5.626, -5.636, 79.59), (-8.764, -8.774, 78.87), (-20.16, -27.31, 64.32), (20.19, -27.31, 64.32), (27.44, -27.31, 64.32), (-27.3, -27.31, 64.32), (20.19, -27.82, 63.41), (27.95, -27.82, 63.41), (27.82, -27.69, 63.68), (20.19, -27.71, 35.24), (27.84, -27.71, 35.24), (28.3, -28.16, 36.07), (28.4, -28.27, 36.32), (20.19, -28.27, 36.32), (-20.16, -30.4, 42.32), (-30.39, -30.4, 42.32), (-30.32, -30.33, 41.95), (20.19, -29.13, 38.32), (29.26, -29.13, 38.32), (29.53, -29.4, 38.94), (20.19, -30.8, 44.32), (30.93, -30.8, 44.32), (31.08, -30.95, 45.08), (31.19, -31.06, 46.32), (20.19, -31.06, 46.32), (-20.16, -31.09, 52.32), (-31.08, -31.09, 52.32), (-31.17, -31.18, 51.6), (-31.19, -31.2, 50.32), (-20.16, -31.2, 50.32), (31.37, -31.24, 48.31), (31.37, -31.24, 48.32), (20.19, -31.24, 48.32), (-20.16, -29.91, 58.32), (-29.9, -29.91, 58.32), (-30.04, -30.05, 57.9), (-20.16, -28.33, 62.32), (-28.32, -28.33, 62.32), (-29.01, -29.02, 60.86), (-29.2, -29.21, 60.32), (-20.16, -29.21, 60.32), (-27.68, -27.69, 63.68), (-27.81, -27.82, 63.41), (-20.16, -27.82, 63.41), (20.19, -30.84, 54.32), (30.97, -30.84, 54.32), (30.91, -30.78, 54.81), (10.75, -14.93, 21.48), (13.09, -12.96, 21.48), (15.69, -15.56, 22.78), (18.32, -18.19, 24.44), (20.77, -20.64, 26.34), (6.425, -17.27, 21.48), (8.193, -16.45, 21.48), (23.01, -22.87, 28.48), (4.964, -17.66, 21.48), (1.254, -18.29, 21.48), (26.79, -26.66, 33.36), (25.02, -24.89, 30.82), (3.313, -18.11, 21.48), (-24.88, -24.89, 30.82), (-2.639, -18.15, 21.48), (-1.443, -18.25, 21.48), (-9.141, -15.91, 21.48), (-7.983, -16.45, 21.48), (-18.18, -18.19, 24.44), (-15.55, -15.56, 22.78), (-11.22, -14.46, 21.48), (-9.823, -15.43, 21.48), (-4.754, -17.67, 21.48), (-3.683, -17.95, 21.48), (-22.86, -22.87, 28.48), (-12.92, -12.92, 21.48), (-7.069, -16.88, 21.48), (-5.805, -17.38, 21.48), (-26.65, -26.66, 33.36), (-20.63, -20.64, 26.34)], [], [(0, 1, 2, 3, 4), (5, 6, 7, 8, 9), (10, 11, 12, 13, 14), (15, 16, 17, 18, 19), (16, 20, 21, 22, 17), (23, 24, 25, 26, 27), (28, 29, 30, 31, 32), (33, 34, 35, 36, 37), (38, 39, 40, 41, 42), (43, 44, 45, 46, 47), (48, 49, 50, 51, 52, 53), (50, 54, 55, 56, 57, 51), (55, 58, 59, 60, 61, 56), (59, 62, 63, 64, 65, 60), (63, 66, 67, 68, 69, 64), (67, 70, 71, 72, 73, 74, 75, 68), (72, 76, 77, 78, 79, 80, 81, 82, 83, 84, 73), (85, 86, 87, 48, 53, 88), (89, 90, 91, 87, 86), (92, 93, 94, 95, 96), (97, 98, 99, 7, 6), (100, 101, 102, 24, 23), (103, 104, 105, 106, 107), (108, 109, 110, 111, 112), (107, 106, 113, 114, 115), (116, 117, 118, 30, 29), (119, 120, 121, 122, 123), (85, 88, 124, 125, 126), (127, 128, 129, 39, 38), (123, 43, 47, 119), (130, 131, 132), (29, 38, 42, 116), (12, 11, 93, 92), (1, 5, 9, 2), (0, 4, 14, 13), (116, 123, 122, 117), (96, 95, 101, 100), (116, 42, 43, 123), (6, 23, 27, 97), (15, 19, 98, 97), (97, 27, 103, 15), (20, 112, 111, 21), (115, 114, 34, 33), (112, 33, 37, 108), (108, 28, 32, 109), (92, 0, 13, 12), (119, 126, 125, 120), (126, 89, 86, 85), (133, 134, 135), (100, 5, 1, 96), (132, 133, 136), (134, 137, 138), (139, 140, 11), (108, 37, 127, 28), (47, 46, 90, 89), (141, 140, 139), (137, 141, 142), (143, 144, 145), (146, 147, 148), (149, 150, 151), (152, 153, 154), (149, 155, 150), (154, 153, 144), (148, 156, 157), (14, 158, 145), (148, 147, 156), (149, 151, 146), (157, 152, 159), (136, 133, 135), (130, 132, 136), (135, 134, 138), (10, 139, 11), (145, 10, 14), (142, 141, 139), (138, 137, 142), (158, 143, 145), (149, 146, 148), (159, 152, 154), (143, 154, 144), (148, 157, 159), (0, 92, 96, 1), (42, 41, 44, 43), (27, 26, 104, 103), (5, 100, 23, 6), (33, 112, 20, 115), (15, 103, 107, 16), (37, 36, 128, 127), (16, 107, 115, 20), (89, 126, 119, 47), (28, 127, 38, 29)])
me_bok_2.polygons.foreach_set('use_smooth', [True] * 90)
_uv = me_bok_2.uv_layers.new(name='UVMap')
_uv.uv.foreach_set('vector', [0.2563, 0.002422, 0.2635, 0.002552, 0.2513, 0.0, 0.2497, 0.0, 0.2439, 0.0, 0.2696, 0.00274, 0.2798, 0.002883, 0.2768, 0.0, 0.2684, 0.0, 0.2644, 0.0, 0.4772, 0.1088, 0.3294, 0.01786, 0.3174, 0.01552, 0.2492, 0.0023, 0.2373, 0.0, 0.294, 0.003075, 0.3022, 0.003124, 0.3118, 0.0, 0.3049, 0.0, 0.3005, 0.0, 0.3022, 0.003124, 0.3134, 0.003156, 0.3231, 0.0, 0.323, 0.0, 0.3118, 0.0, 0.2921, 0.01494, 0.295, 0.01786, 0.3049, 0.01786, 0.2983, 0.01786, 0.2967, 0.01483, 0.3326, 0.002847, 0.3419, 0.002269, 0.3684, 0.0, 0.3595, 0.0, 0.3567, 0.0, 0.2708, 0.01021, 0.257, 0.01242, 0.2497, 0.008929, 0.241, 0.01092, 0.2595, 0.008985, 0.2374, 0.0112, 0.2106, 0.0135, 0.2106, 0.008929, 0.2047, 0.01019, 0.2336, 0.008513, 0.2103, 0.01368, 0.1765, 0.01621, 0.1688, 0.01786, 0.1457, 0.01786, 0.1836, 0.01526, 0.1241, 0.008996, 0.1241, 0.008929, 0.1099, 0.008929, 0.4505, 0.0, 0.4344, 0.0, 0.4343, 0.0, 0.1099, 0.008929, 0.1064, 0.008929, 0.1331, 0.008929, 0.4682, 0.0, 0.4545, 0.0, 0.4505, 0.0, 0.1331, 0.008929, 0.1468, 0.008929, 0.16, 0.008929, 0.4881, 0.0, 0.4753, 0.0, 0.4682, 0.0, 0.16, 0.008929, 0.1688, 0.008929, 0.1401, 0.003201, 0.5111, 0.0, 0.4968, 0.0, 0.4881, 0.0, 0.1401, 0.003201, 0.1241, 0.0, 0.4615, 0.1525, 0.5387, 0.0, 0.519, 0.0, 0.5111, 0.0, 0.4615, 0.1525, 0.519, 0.1786, 0.542, 0.1786, 0.5528, 0.1786, 0.5768, 0.0, 0.5657, 0.0, 0.542, 0.0, 0.5387, 0.0, 0.5528, 0.1786, 0.5657, 0.1786, 0.5657, 0.1875, 0.6151, 0.1786, 0.0, 0.0, 0.4996, 0.5004, 0.6583, 0.0, 0.6408, 0.0, 0.6151, 0.0, 0.5901, 0.0, 0.5768, 0.0, 0.3811, 0.00205, 0.1632, 0.01364, 0.1241, 0.01572, 0.1241, 0.008996, 0.4343, 0.0, 0.4196, 0.0, 0.168, 0.01537, 0.1284, 0.01786, 0.1241, 0.01786, 0.1241, 0.01572, 0.1632, 0.01364, 0.3231, 0.0154, 0.3358, 0.01786, 0.3414, 0.01786, 0.3366, 0.01786, 0.3243, 0.01527, 0.2905, 0.002998, 0.2889, 0.0, 0.2867, 0.0, 0.2768, 0.0, 0.2798, 0.002883, 0.2932, 0.01508, 0.2986, 0.01786, 0.2867, 0.01786, 0.295, 0.01786, 0.2921, 0.01494, 0.2696, 0.01475, 0.2631, 0.01786, 0.2497, 0.01786, 0.2569, 0.01786, 0.2666, 0.0147, 0.3271, 0.001914, 0.3454, 0.0, 0.3414, 0.0, 0.3342, 0.0, 0.3206, 0.002191, 0.2666, 0.0147, 0.2569, 0.01786, 0.2684, 0.01786, 0.2684, 0.01785, 0.2782, 0.01466, 0.3518, 0.001654, 0.3803, 0.0, 0.3777, 0.0, 0.3684, 0.0, 0.3419, 0.002269, 0.3685, 0.002566, 0.4058, 0.0, 0.3961, 0.0, 0.3927, 0.0, 0.3593, 0.002502, 0.3811, 0.00205, 0.4196, 0.0, 0.415, 0.0, 0.4132, 0.0, 0.3741, 0.002449, 0.2411, 0.01362, 0.2166, 0.01649, 0.2106, 0.01786, 0.2106, 0.0135, 0.2374, 0.0112, 0.3593, 0.002502, 0.2103, 0.01368, 0.1836, 0.01526, 0.3685, 0.002566, 0.4631, 0.05253, 0.4545, 0.01786, 0.4968, 0.008929, 0.3419, 0.002269, 0.2374, 0.0112, 0.2336, 0.008513, 0.3518, 0.001654, 0.3174, 0.01552, 0.3294, 0.01786, 0.3358, 0.01786, 0.3231, 0.0154, 0.2635, 0.002552, 0.2696, 0.00274, 0.2644, 0.0, 0.2513, 0.0, 0.2563, 0.002422, 0.2439, 0.0, 0.2373, 0.0, 0.2492, 0.0023, 0.3518, 0.001654, 0.3593, 0.002502, 0.3927, 0.0, 0.3803, 0.0, 0.3243, 0.01527, 0.3366, 0.01786, 0.2986, 0.01786, 0.2932, 0.01508, 0.3518, 0.001654, 0.2336, 0.008513, 0.2103, 0.01368, 0.3593, 0.002502, 0.2798, 0.002883, 0.2921, 0.01494, 0.2967, 0.01483, 0.2905, 0.002998, 0.294, 0.003075, 0.3005, 0.0, 0.2889, 0.0, 0.2905, 0.002998, 0.2905, 0.002998, 0.2967, 0.01483, 0.2696, 0.01475, 0.294, 0.003075, 0.3134, 0.003156, 0.3206, 0.002191, 0.3342, 0.0, 0.3231, 0.0, 0.2782, 0.01466, 0.2684, 0.01785, 0.257, 0.01242, 0.2708, 0.01021, 0.3206, 0.002191, 0.2708, 0.01021, 0.2595, 0.008985, 0.3271, 0.001914, 0.3271, 0.001914, 0.3326, 0.002847, 0.3567, 0.0, 0.3454, 0.0, 0.3231, 0.0154, 0.2563, 0.002422, 0.2492, 0.0023, 0.3174, 0.01552, 0.3685, 0.002566, 0.3741, 0.002449, 0.4132, 0.0, 0.4058, 0.0, 0.3741, 0.002449, 0.168, 0.01537, 0.1632, 0.01364, 0.3811, 0.00205, 0.3961, 0.01786, 0.3961, 0.008929, 0.4681, 0.07228, 0.2932, 0.01508, 0.2696, 0.00274, 0.2635, 0.002552, 0.3243, 0.01527, 0.4968, 0.008929, 0.3961, 0.01786, 0.4652, 0.06084, 0.3961, 0.008929, 0.3777, 0.01786, 0.4703, 0.08134, 0.4757, 0.1027, 0.323, 0.01786, 0.3294, 0.01786, 0.3271, 0.001914, 0.2595, 0.008985, 0.2411, 0.01362, 0.3326, 0.002847, 0.1836, 0.01526, 0.1457, 0.01786, 0.1284, 0.01786, 0.168, 0.01537, 0.323, 0.008929, 0.323, 0.01786, 0.4757, 0.1027, 0.3777, 0.01786, 0.323, 0.008929, 0.4724, 0.08978, 0.2106, 0.0, 0.4808, 0.1232, 0.4792, 0.1169, 0.4904, 0.1619, 0.4891, 0.1568, 0.1468, 0.0, 0.1241, 0.0, 0.4939, 0.1758, 0.4916, 0.1666, 0.4837, 0.135, 0.4826, 0.1306, 0.1901, 0.0, 0.1241, 0.0, 0.4968, 0.1875, 0.4939, 0.1758, 0.1901, 0.0, 0.4826, 0.1306, 0.4808, 0.1232, 0.1468, 0.0, 0.4873, 0.1496, 0.4856, 0.1427, 0.2373, 0.0, 0.2305, 0.0, 0.4792, 0.1169, 0.1468, 0.0, 0.4891, 0.1568, 0.4873, 0.1496, 0.1241, 0.0, 0.4916, 0.1666, 0.4904, 0.1619, 0.4856, 0.1427, 0.4837, 0.135, 0.1688, 0.0, 0.4652, 0.06084, 0.3961, 0.01786, 0.4681, 0.07228, 0.4631, 0.05253, 0.4968, 0.008929, 0.4652, 0.06084, 0.4681, 0.07228, 0.3961, 0.008929, 0.4703, 0.08134, 0.4772, 0.1088, 0.4757, 0.1027, 0.3294, 0.01786, 0.4792, 0.1169, 0.4772, 0.1088, 0.2373, 0.0, 0.4724, 0.08978, 0.323, 0.008929, 0.4757, 0.1027, 0.4703, 0.08134, 0.3777, 0.01786, 0.4724, 0.08978, 0.2305, 0.0, 0.2106, 0.0, 0.4792, 0.1169, 0.1241, 0.0, 0.4904, 0.1619, 0.1468, 0.0, 0.1688, 0.0, 0.4837, 0.135, 0.1901, 0.0, 0.2106, 0.0, 0.1901, 0.0, 0.4808, 0.1232, 0.1468, 0.0, 0.4856, 0.1427, 0.1688, 0.0, 0.2563, 0.002422, 0.3231, 0.0154, 0.3243, 0.01527, 0.2635, 0.002552, 0.2336, 0.008513, 0.2047, 0.01019, 0.1765, 0.01621, 0.2103, 0.01368, 0.2967, 0.01483, 0.2983, 0.01786, 0.2631, 0.01786, 0.2696, 0.01475, 0.2696, 0.00274, 0.2932, 0.01508, 0.2921, 0.01494, 0.2798, 0.002883, 0.2708, 0.01021, 0.3206, 0.002191, 0.3134, 0.003156, 0.2782, 0.01466, 0.294, 0.003075, 0.2696, 0.01475, 0.2666, 0.0147, 0.3022, 0.003124, 0.2595, 0.008985, 0.241, 0.01092, 0.2166, 0.01649, 0.2411, 0.01362, 0.3022, 0.003124, 0.2666, 0.0147, 0.2782, 0.01466, 0.3134, 0.003156, 0.168, 0.01537, 0.3741, 0.002449, 0.3685, 0.002566, 0.1836, 0.01526, 0.3326, 0.002847, 0.2411, 0.01362, 0.2374, 0.0112, 0.3419, 0.002269])
me_bok_2.materials.append(mat_mat_2)
me_bok_2.use_remesh_preserve_volume = False
me_bok_2.use_remesh_preserve_attributes = False
me_bok_2.use_mirror_vertex_groups = False
me_bok_2.update()
me_baner_4 = bpy.data.meshes.new('baner_4')
me_baner_4.from_pydata([(20.12, 29.54, 60.32), (-20.23, 29.54, 60.32), (-20.23, 28.66, 62.32), (20.12, 28.66, 62.32), (20.12, 30.15, 40.32), (-20.23, 30.15, 40.32), (-20.23, 30.73, 42.32), (20.12, 30.73, 42.32), (-20.23, 31.13, 44.32), (20.12, 31.13, 44.32), (20.12, 31.54, 50.32), (-20.23, 31.54, 50.32), (-20.23, 31.42, 52.32), (20.12, 31.42, 52.32), (20.12, 30.76, 56.32), (-20.23, 30.76, 56.32), (-20.23, 30.24, 58.32), (20.12, 30.24, 58.32), (-20.23, 28.04, 35.24), (20.12, 28.04, 35.24), (20.12, 27.52, 34.31), (-20.23, 27.51, 34.3), (20.12, 28.15, 63.41), (-20.23, 28.15, 63.41), (-20.23, 27.64, 64.32), (20.12, 27.64, 64.32), (-20.23, 29.46, 38.32), (20.12, 29.46, 38.32), (20.12, 28.6, 36.32), (-20.23, 28.6, 36.32), (-20.23, 31.17, 54.32), (20.12, 31.17, 54.32), (20.12, 31.57, 48.32), (-20.23, 31.57, 48.32), (-20.23, 31.39, 46.32), (20.12, 31.39, 46.32)], [], [(0, 1, 2, 3), (4, 5, 6, 7), (7, 6, 8, 9), (10, 11, 12, 13), (14, 15, 16, 17), (18, 19, 20, 21), (22, 23, 24, 25), (26, 27, 28, 29), (13, 12, 30, 31), (19, 18, 29, 28), (27, 26, 5, 4), (11, 10, 32, 33), (9, 8, 34, 35), (35, 34, 33, 32), (23, 22, 3, 2), (31, 30, 15, 14), (17, 16, 1, 0)])
me_baner_4.polygons.foreach_set('use_smooth', [True] * 17)
_uv = me_baner_4.uv_layers.new(name='UVMap')
_uv.uv.foreach_set('vector', [0.3593, 0.002502, 0.2103, 0.01368, 0.1836, 0.01526, 0.3685, 0.002566, 0.2798, 0.002883, 0.2921, 0.01494, 0.2967, 0.01483, 0.2905, 0.002998, 0.2905, 0.002998, 0.2967, 0.01483, 0.2696, 0.01475, 0.294, 0.003075, 0.3206, 0.002191, 0.2708, 0.01021, 0.2595, 0.008985, 0.3271, 0.001914, 0.3419, 0.002269, 0.2374, 0.0112, 0.2336, 0.008513, 0.3518, 0.001654, 0.3231, 0.0154, 0.2563, 0.002422, 0.2492, 0.0023, 0.3174, 0.01552, 0.3741, 0.002449, 0.168, 0.01537, 0.1632, 0.01364, 0.3811, 0.00205, 0.2932, 0.01508, 0.2696, 0.00274, 0.2635, 0.002552, 0.3243, 0.01527, 0.3271, 0.001914, 0.2595, 0.008985, 0.2411, 0.01362, 0.3326, 0.002847, 0.2563, 0.002422, 0.3231, 0.0154, 0.3243, 0.01527, 0.2635, 0.002552, 0.2696, 0.00274, 0.2932, 0.01508, 0.2921, 0.01494, 0.2798, 0.002883, 0.2708, 0.01021, 0.3206, 0.002191, 0.3134, 0.003156, 0.2782, 0.01466, 0.294, 0.003075, 0.2696, 0.01475, 0.2666, 0.0147, 0.3022, 0.003124, 0.3022, 0.003124, 0.2666, 0.0147, 0.2782, 0.01466, 0.3134, 0.003156, 0.168, 0.01537, 0.3741, 0.002449, 0.3685, 0.002566, 0.1836, 0.01526, 0.3326, 0.002847, 0.2411, 0.01362, 0.2374, 0.0112, 0.3419, 0.002269, 0.3518, 0.001654, 0.2336, 0.008513, 0.2103, 0.01368, 0.3593, 0.002502])
me_baner_4.materials.append(mat_mat_1)
me_baner_4.use_remesh_preserve_volume = False
me_baner_4.use_remesh_preserve_attributes = False
me_baner_4.use_mirror_vertex_groups = False
me_baner_4.update()
me_bok_3 = bpy.data.meshes.new('bok_3')
me_bok_3.from_pydata([(27.22, 27.39, 34.3), (28.21, 28.38, 36.07), (28.31, 28.48, 36.32), (28.31, -28.18, 36.32), (28.21, -28.07, 36.07), (27.23, -27.1, 34.32), (29.17, 29.34, 38.32), (29.44, 29.61, 38.94), (29.87, 30.04, 40.32), (29.87, -29.73, 40.32), (29.44, -29.31, 38.94), (29.17, -29.04, 38.32), (30.37, 30.54, 41.95), (30.44, 30.62, 42.32), (30.44, -30.31, 42.32), (30.37, -30.24, 41.95), (30.84, 31.01, 44.32), (30.99, 31.16, 45.08), (31.1, 31.27, 46.32), (31.1, -30.97, 46.32), (30.99, -30.86, 45.08), (30.84, -30.71, 44.32), (31.28, 31.45, 48.31), (31.28, 31.45, 48.32), (31.28, -31.15, 48.32), (31.28, -31.15, 48.31), (31.25, 31.42, 50.32), (31.22, 31.39, 51.6), (31.13, 31.3, 52.32), (31.13, -31.0, 52.32), (31.22, -31.09, 51.6), (31.25, -31.11, 50.32), (30.88, 31.05, 54.32), (30.82, 30.99, 54.81), (30.47, 30.64, 56.32), (30.47, -30.33, 56.32), (30.82, -30.69, 54.81), (30.88, -30.75, 54.32), (30.09, 30.26, 57.9), (29.95, 30.12, 58.32), (29.95, -29.82, 58.32), (30.09, -29.96, 57.9), (29.25, 29.42, 60.32), (29.06, 29.23, 60.86), (28.38, 28.55, 62.32), (28.38, -28.24, 62.32), (29.06, -28.93, 60.86), (29.25, -29.12, 60.32), (27.73, 27.9, 63.68), (27.35, 27.52, 64.32), (27.35, -27.22, 64.32), (27.73, -27.6, 63.68), (26.15, 26.32, 66.32), (26.14, 26.31, 66.34), (24.65, 24.82, 68.32), (24.65, -24.52, 68.32), (26.14, -26.0, 66.34), (26.15, -26.02, 66.32), (24.28, 24.45, 68.81), (22.9, 23.07, 70.32), (22.9, -22.77, 70.32), (24.28, -24.15, 68.81), (22.19, 22.36, 71.09), (20.81, 20.98, 72.32), (20.81, -20.68, 72.32), (22.19, -22.06, 71.09), (19.89, 20.06, 73.14), (18.28, 18.45, 74.32), (18.28, -18.14, 74.32), (19.89, -19.75, 73.14), (17.38, 17.55, 74.97), (15.07, 15.24, 76.32), (15.07, -14.94, 76.32), (17.38, -17.24, 74.97), (14.68, 14.85, 76.55), (11.82, 11.99, 77.85), (10.46, 10.63, 78.32), (10.46, -10.32, 78.32), (11.82, -11.69, 77.85), (14.68, -14.55, 76.55), (8.815, 8.986, 78.87), (5.678, 5.848, 79.59), (2.427, 2.598, 79.99), (0.2068, 0.3771, 80.06), (-0.01919, 0.1507, 80.06), (0.2068, -0.07526, 80.06), (2.427, -2.296, 79.99), (5.678, -5.546, 79.59), (8.815, -8.684, 78.87), (14.97, 10.83, 21.48), (13.0, 13.17, 21.48), (15.6, 15.77, 22.78), (18.23, 18.4, 24.44), (20.68, 20.85, 26.34), (17.31, 6.505, 21.48), (16.49, 8.273, 21.48), (22.92, 23.09, 28.48), (17.71, 5.044, 21.48), (18.33, 1.334, 21.48), (26.7, 26.87, 33.36), (18.43, 0.1825, 21.48), (24.93, 25.1, 30.82), (18.15, 3.393, 21.48), (24.93, -24.8, 30.82), (18.19, -2.559, 21.48), (18.29, -1.363, 21.48), (15.95, -9.061, 21.48), (16.49, -7.903, 21.48), (18.23, -18.1, 24.44), (15.6, -15.47, 22.78), (14.5, -11.14, 21.48), (15.47, -9.743, 21.48), (17.71, -4.674, 21.48), (17.99, -3.603, 21.48), (22.92, -22.78, 28.48), (12.97, -12.84, 21.48), (16.92, -6.989, 21.48), (17.43, -5.725, 21.48), (26.7, -26.57, 33.36), (20.68, -20.55, 26.34)], [], [(0, 1, 2, 3, 4, 5), (6, 7, 8, 9, 10, 11), (8, 12, 13, 14, 15, 9), (16, 17, 18, 19, 20, 21), (18, 22, 23, 24, 25, 19), (26, 27, 28, 29, 30, 31), (32, 33, 34, 35, 36, 37), (34, 38, 39, 40, 41, 35), (42, 43, 44, 45, 46, 47), (44, 48, 49, 50, 51, 45), (52, 53, 54, 55, 56, 57), (54, 58, 59, 60, 61, 55), (59, 62, 63, 64, 65, 60), (63, 66, 67, 68, 69, 64), (67, 70, 71, 72, 73, 68), (71, 74, 75, 76, 77, 78, 79, 72), (76, 80, 81, 82, 83, 84, 85, 86, 87, 88, 77), (89, 90, 91), (2, 6, 11, 3), (39, 42, 47, 40), (13, 16, 21, 14), (23, 26, 31, 24), (28, 32, 37, 29), (92, 93, 94), (49, 52, 57, 50), (91, 92, 95), (93, 96, 97), (98, 99, 0), (100, 0, 5), (101, 99, 98), (96, 101, 102), (103, 104, 105), (106, 107, 108), (109, 110, 111), (112, 113, 114), (109, 115, 110), (114, 113, 104), (108, 116, 117), (5, 118, 105), (108, 107, 116), (109, 111, 106), (117, 112, 119), (95, 92, 94), (89, 91, 95), (94, 93, 97), (100, 98, 0), (105, 100, 5), (102, 101, 98), (97, 96, 102), (118, 103, 105), (109, 106, 108), (119, 112, 114), (103, 114, 104), (108, 117, 119)])
me_bok_3.polygons.foreach_set('use_smooth', [True] * 54)
_uv = me_bok_3.uv_layers.new(name='UVMap')
_uv.uv.foreach_set('vector', [0.3294, 0.01786, 0.3414, 0.01786, 0.3366, 0.01786, 0.2513, 0.0, 0.2497, 0.0, 0.2373, 0.0, 0.2986, 0.01786, 0.2867, 0.01786, 0.295, 0.01786, 0.2768, 0.0, 0.2684, 0.0, 0.2644, 0.0, 0.295, 0.01786, 0.3049, 0.01786, 0.2983, 0.01786, 0.2889, 0.0, 0.2867, 0.0, 0.2768, 0.0, 0.2631, 0.01786, 0.2497, 0.01786, 0.2569, 0.01786, 0.3118, 0.0, 0.3049, 0.0, 0.3005, 0.0, 0.2569, 0.01786, 0.2684, 0.01786, 0.2684, 0.01785, 0.3231, 0.0, 0.323, 0.0, 0.3118, 0.0, 0.257, 0.01242, 0.2497, 0.008929, 0.241, 0.01092, 0.3454, 0.0, 0.3414, 0.0, 0.3342, 0.0, 0.2166, 0.01649, 0.2106, 0.01786, 0.2106, 0.0135, 0.3684, 0.0, 0.3595, 0.0, 0.3567, 0.0, 0.2106, 0.0135, 0.2106, 0.008929, 0.2047, 0.01019, 0.3803, 0.0, 0.3777, 0.0, 0.3684, 0.0, 0.1765, 0.01621, 0.1688, 0.01786, 0.1457, 0.01786, 0.4058, 0.0, 0.3961, 0.0, 0.3927, 0.0, 0.1457, 0.01786, 0.1241, 0.01786, 0.1241, 0.01572, 0.4196, 0.0, 0.415, 0.0, 0.4058, 0.0, 0.1241, 0.008996, 0.1241, 0.008929, 0.1099, 0.008929, 0.4505, 0.0, 0.4344, 0.0, 0.4343, 0.0, 0.1099, 0.008929, 0.1064, 0.008929, 0.1331, 0.008929, 0.4682, 0.0, 0.4545, 0.0, 0.4505, 0.0, 0.1331, 0.008929, 0.1468, 0.008929, 0.16, 0.008929, 0.4881, 0.0, 0.4753, 0.0, 0.4682, 0.0, 0.16, 0.008929, 0.1688, 0.008929, 0.1401, 0.003201, 0.5111, 0.0, 0.4968, 0.0, 0.4881, 0.0, 0.1401, 0.003201, 0.1241, 0.0, 0.4615, 0.1525, 0.5387, 0.0, 0.519, 0.0, 0.5111, 0.0, 0.4615, 0.1525, 0.519, 0.1786, 0.542, 0.1786, 0.5528, 0.1786, 0.5768, 0.0, 0.5657, 0.0, 0.542, 0.0, 0.5387, 0.0, 0.5528, 0.1786, 0.5657, 0.1786, 0.5657, 0.1875, 0.6151, 0.1786, 0.0, 0.0, 0.4996, 0.5004, 0.6583, 0.0, 0.6408, 0.0, 0.6151, 0.0, 0.5901, 0.0, 0.5768, 0.0, 0.4631, 0.05253, 0.4545, 0.01786, 0.4968, 0.008929, 0.3366, 0.01786, 0.2986, 0.01786, 0.2644, 0.0, 0.2513, 0.0, 0.2047, 0.01019, 0.1765, 0.01621, 0.3927, 0.0, 0.3803, 0.0, 0.2983, 0.01786, 0.2631, 0.01786, 0.3005, 0.0, 0.2889, 0.0, 0.2684, 0.01785, 0.257, 0.01242, 0.3342, 0.0, 0.3231, 0.0, 0.241, 0.01092, 0.2166, 0.01649, 0.3567, 0.0, 0.3454, 0.0, 0.3961, 0.01786, 0.3961, 0.008929, 0.4681, 0.07228, 0.1241, 0.01572, 0.1241, 0.008996, 0.4343, 0.0, 0.4196, 0.0, 0.4968, 0.008929, 0.3961, 0.01786, 0.4652, 0.06084, 0.3961, 0.008929, 0.3777, 0.01786, 0.4703, 0.08134, 0.4757, 0.1027, 0.323, 0.01786, 0.3294, 0.01786, 0.4772, 0.1088, 0.3294, 0.01786, 0.2373, 0.0, 0.323, 0.008929, 0.323, 0.01786, 0.4757, 0.1027, 0.3777, 0.01786, 0.323, 0.008929, 0.4724, 0.08978, 0.2106, 0.0, 0.4808, 0.1232, 0.4792, 0.1169, 0.4904, 0.1619, 0.4891, 0.1568, 0.1468, 0.0, 0.1241, 0.0, 0.4939, 0.1758, 0.4916, 0.1666, 0.4837, 0.135, 0.4826, 0.1306, 0.1901, 0.0, 0.1241, 0.0, 0.4968, 0.1875, 0.4939, 0.1758, 0.1901, 0.0, 0.4826, 0.1306, 0.4808, 0.1232, 0.1468, 0.0, 0.4873, 0.1496, 0.4856, 0.1427, 0.2373, 0.0, 0.2305, 0.0, 0.4792, 0.1169, 0.1468, 0.0, 0.4891, 0.1568, 0.4873, 0.1496, 0.1241, 0.0, 0.4916, 0.1666, 0.4904, 0.1619, 0.4856, 0.1427, 0.4837, 0.135, 0.1688, 0.0, 0.4652, 0.06084, 0.3961, 0.01786, 0.4681, 0.07228, 0.4631, 0.05253, 0.4968, 0.008929, 0.4652, 0.06084, 0.4681, 0.07228, 0.3961, 0.008929, 0.4703, 0.08134, 0.4772, 0.1088, 0.4757, 0.1027, 0.3294, 0.01786, 0.4792, 0.1169, 0.4772, 0.1088, 0.2373, 0.0, 0.4724, 0.08978, 0.323, 0.008929, 0.4757, 0.1027, 0.4703, 0.08134, 0.3777, 0.01786, 0.4724, 0.08978, 0.2305, 0.0, 0.2106, 0.0, 0.4792, 0.1169, 0.1241, 0.0, 0.4904, 0.1619, 0.1468, 0.0, 0.1688, 0.0, 0.4837, 0.135, 0.1901, 0.0, 0.2106, 0.0, 0.1901, 0.0, 0.4808, 0.1232, 0.1468, 0.0, 0.4856, 0.1427, 0.1688, 0.0])
me_bok_3.materials.append(mat_mat_2)
me_bok_3.use_remesh_preserve_volume = False
me_bok_3.use_remesh_preserve_attributes = False
me_bok_3.use_mirror_vertex_groups = False
me_bok_3.update()
me_baner_3 = bpy.data.meshes.new('baner_3')
me_baner_3.from_pydata([(29.51, -20.08, 60.32), (29.51, 20.27, 60.32), (28.64, 20.27, 62.32), (28.64, -20.08, 62.32), (30.13, -20.08, 40.32), (30.13, 20.27, 40.32), (30.71, 20.27, 42.32), (30.71, -20.08, 42.32), (31.11, 20.27, 44.32), (31.11, -20.08, 44.32), (31.51, -20.08, 50.32), (31.51, 20.27, 50.32), (31.4, 20.27, 52.32), (31.4, -20.08, 52.32), (30.73, -20.08, 56.32), (30.73, 20.27, 56.32), (30.21, 20.27, 58.32), (30.21, -20.08, 58.32), (28.01, 20.27, 35.24), (28.01, -20.08, 35.24), (27.49, -20.08, 34.31), (27.49, 20.27, 34.3), (28.13, -20.08, 63.41), (28.13, 20.27, 63.41), (27.62, 20.27, 64.32), (27.62, -20.08, 64.32), (29.44, 20.27, 38.32), (29.44, -20.08, 38.32), (28.58, -20.08, 36.32), (28.58, 20.27, 36.32), (31.15, 20.27, 54.32), (31.15, -20.08, 54.32), (31.55, -20.08, 48.32), (31.55, 20.27, 48.32), (31.37, 20.27, 46.32), (31.37, -20.08, 46.32)], [], [(0, 1, 2, 3), (4, 5, 6, 7), (7, 6, 8, 9), (10, 11, 12, 13), (14, 15, 16, 17), (18, 19, 20, 21), (22, 23, 24, 25), (26, 27, 28, 29), (13, 12, 30, 31), (19, 18, 29, 28), (27, 26, 5, 4), (11, 10, 32, 33), (9, 8, 34, 35), (35, 34, 33, 32), (23, 22, 3, 2), (31, 30, 15, 14), (17, 16, 1, 0)])
me_baner_3.polygons.foreach_set('use_smooth', [True] * 17)
_uv = me_baner_3.uv_layers.new(name='UVMap')
_uv.uv.foreach_set('vector', [0.3593, 0.002502, 0.2103, 0.01368, 0.1836, 0.01526, 0.3685, 0.002566, 0.2798, 0.002883, 0.2921, 0.01494, 0.2967, 0.01483, 0.2905, 0.002998, 0.2905, 0.002998, 0.2967, 0.01483, 0.2696, 0.01475, 0.294, 0.003075, 0.3206, 0.002191, 0.2708, 0.01021, 0.2595, 0.008985, 0.3271, 0.001914, 0.3419, 0.002269, 0.2374, 0.0112, 0.2336, 0.008513, 0.3518, 0.001654, 0.3231, 0.0154, 0.2563, 0.002422, 0.2492, 0.0023, 0.3174, 0.01552, 0.3741, 0.002449, 0.168, 0.01537, 0.1632, 0.01364, 0.3811, 0.00205, 0.2932, 0.01508, 0.2696, 0.00274, 0.2635, 0.002552, 0.3243, 0.01527, 0.3271, 0.001914, 0.2595, 0.008985, 0.2411, 0.01362, 0.3326, 0.002847, 0.2563, 0.002422, 0.3231, 0.0154, 0.3243, 0.01527, 0.2635, 0.002552, 0.2696, 0.00274, 0.2932, 0.01508, 0.2921, 0.01494, 0.2798, 0.002883, 0.2708, 0.01021, 0.3206, 0.002191, 0.3134, 0.003156, 0.2782, 0.01466, 0.294, 0.003075, 0.2696, 0.01475, 0.2666, 0.0147, 0.3022, 0.003124, 0.3022, 0.003124, 0.2666, 0.0147, 0.2782, 0.01466, 0.3134, 0.003156, 0.168, 0.01537, 0.3741, 0.002449, 0.3685, 0.002566, 0.1836, 0.01526, 0.3326, 0.002847, 0.2411, 0.01362, 0.2374, 0.0112, 0.3419, 0.002269, 0.3518, 0.001654, 0.2336, 0.008513, 0.2103, 0.01368, 0.3593, 0.002502])
me_baner_3.materials.append(mat_mat_1)
me_baner_3.use_remesh_preserve_volume = False
me_baner_3.use_remesh_preserve_attributes = False
me_baner_3.use_mirror_vertex_groups = False
me_baner_3.update()

# ---- objects
ob_bok1 = bpy.data.objects.new('bok1', me_bok1)
ob_baner_2 = bpy.data.objects.new('baner_2', me_baner_2)
ob_baner_1 = bpy.data.objects.new('baner_1', me_baner_1)
ob_bok_4 = bpy.data.objects.new('bok_4', me_bok_4)
ob_slupek = bpy.data.objects.new('slupek', me_slupek)
ob_bok_2 = bpy.data.objects.new('bok_2', me_bok_2)
ob_baner_4 = bpy.data.objects.new('baner_4', me_baner_4)
ob_bok_3 = bpy.data.objects.new('bok_3', me_bok_3)
ob_baner_3 = bpy.data.objects.new('baner_3', me_baner_3)

# ---- transforms, parenting, visibility, modifiers, constraints
ob_bok1.location = (0.0, 0.0, 0.0)
ob_bok1.lineart.crease_threshold = 0.0
ob_baner_2.location = (0.0, 0.0, 0.0)
ob_baner_2.lineart.crease_threshold = 0.0
ob_baner_1.location = (0.0, 0.0, 0.0)
ob_baner_1.lineart.crease_threshold = 0.0
ob_bok_4.location = (0.0, 0.0, 0.0)
ob_bok_4.lineart.crease_threshold = 0.0
ob_slupek.location = (0.0, 0.0, 0.0)
ob_slupek.lineart.crease_threshold = 0.0
ob_bok_2.location = (0.0, 0.0, 0.0)
ob_bok_2.lineart.crease_threshold = 0.0
ob_baner_4.location = (0.0, 0.0, 0.0)
ob_baner_4.lineart.crease_threshold = 0.0
ob_bok_3.location = (0.0, 0.0, 0.0)
ob_bok_3.lineart.crease_threshold = 0.0
ob_baner_3.location = (0.0, 0.0, 0.0)
ob_baner_3.lineart.crease_threshold = 0.0

# ---- collection membership
col_collection_1.objects.link(ob_bok1)
col_collection_1.objects.link(ob_baner_2)
col_collection_1.objects.link(ob_baner_1)
col_collection_1.objects.link(ob_bok_4)
col_collection_1.objects.link(ob_slupek)
col_collection_1.objects.link(ob_bok_2)
col_collection_1.objects.link(ob_baner_4)
col_collection_1.objects.link(ob_bok_3)
col_collection_1.objects.link(ob_baner_3)

# ---- scene / render settings (as saved in the file)
scene.frame_start = 1; scene.frame_end = 250; scene.frame_set(1)
scene.render.engine = 'BLENDER_EEVEE_NEXT'
scene.render.resolution_percentage = 50
scene.render.dither_intensity = 0.0
scene.cycles.use_denoising = False
scene.cycles.samples = 128
scene.cycles.sampling_pattern = 'TABULATED_SOBOL'
scene.cycles.use_adaptive_sampling = False
scene.cycles.use_light_tree = False
scene.cycles.blur_glossy = 0.0
scene.cycles.sample_clamp_indirect = 0.0
scene.view_settings.view_transform = 'Standard'
scene.unit_settings.scale_length = 0.01
bpy.context.view_layer.update()

# ---- added for rendering (the .blend has no active camera and no usable light): camera, sun
cam_auto = bpy.data.cameras.new('AutoCamera')
cam_auto.lens = 50.0
cam_auto.sensor_width = 36.0
cam_auto.clip_end = 1949.34
ob_auto_camera = bpy.data.objects.new('AutoCamera', cam_auto)
scene.collection.objects.link(ob_auto_camera)
ob_auto_camera.location = (111.0, -133.242, 128.802)
ob_auto_camera.rotation_euler = (1.09748, -7.21219e-08, 0.694738)
scene.camera = ob_auto_camera
light_auto_sun = bpy.data.lights.new('AutoSun', 'SUN')
light_auto_sun.energy = 3.0
light_auto_sun.angle = 0.0523599
ob_auto_sun = bpy.data.objects.new('AutoSun', light_auto_sun)
scene.collection.objects.link(ob_auto_sun)
ob_auto_sun.rotation_euler = (0.872665, 0.174533, 0.523599)
bpy.context.view_layer.update()
